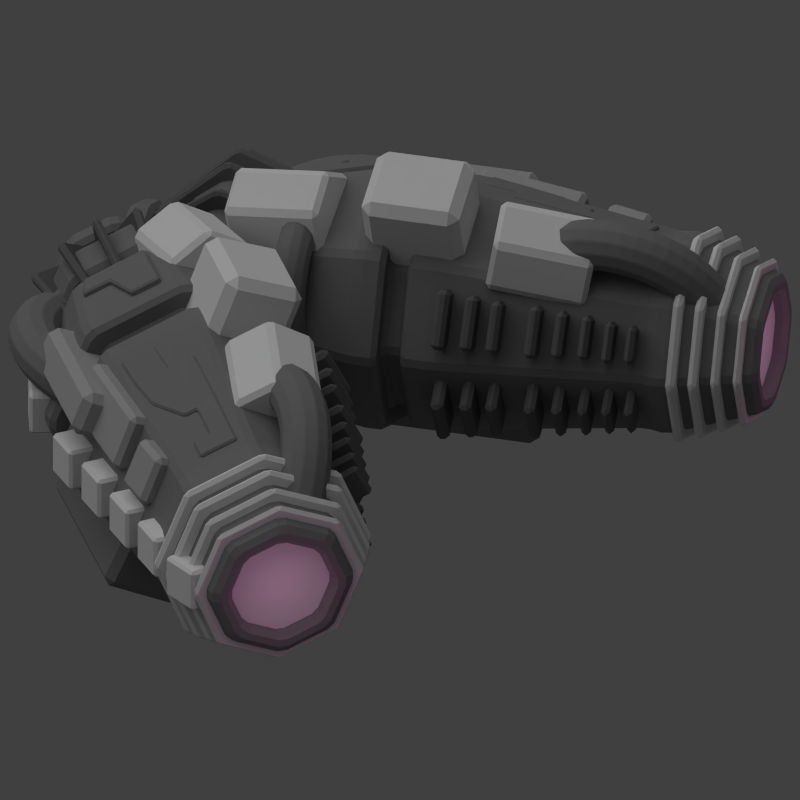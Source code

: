# Source: large_steering_module.blend  (saved by Blender 2.69.0; exported with 4.5.12 LTS)
import bpy
from mathutils import Matrix  # noqa: F401  (used for matrix-valued properties, if any)

bpy.ops.wm.read_factory_settings(use_empty=True)
scene = bpy.context.scene
scene.name = 'Scene'

# ---- collections
col_collection_1 = bpy.data.collections.new('Collection 1'); scene.collection.children.link(col_collection_1)
col_group_001 = bpy.data.collections.new('Group.001')  # instanced only; not linked into the scene

# ---- materials (node trees are filled in below, after node groups)
mat_material_001 = bpy.data.materials.new('Material.001')
mat_material_001.alpha_threshold = 0.0
mat_material_001.use_transparent_shadow = False
mat_material_001.diffuse_color = (0.2079, 0.2079, 0.2079, 1.0)
mat_material_001.roughness = 0.5
mat_material_001.line_color = (0.0, 0.0, 0.0, 1.0)
mat_material_003 = bpy.data.materials.new('Material.003')
mat_material_003.alpha_threshold = 0.0
mat_material_003.use_transparent_shadow = False
mat_material_003.diffuse_color = (0.1424, 0.1424, 0.1424, 1.0)
mat_material_003.roughness = 0.5
mat_material_003.line_color = (0.0, 0.0, 0.0, 1.0)
mat_material = bpy.data.materials.new('Material')
mat_material.alpha_threshold = 0.0
mat_material.use_transparent_shadow = False
mat_material.roughness = 0.5
mat_material.line_color = (0.0, 0.0, 0.0, 1.0)
mat_material_002 = bpy.data.materials.new('Material.002')
mat_material_002.alpha_threshold = 0.0
mat_material_002.use_transparent_shadow = False
mat_material_002.diffuse_color = (0.402, 0.402, 0.402, 1.0)
mat_material_002.roughness = 0.5
mat_material_002.line_color = (0.0, 0.0, 0.0, 1.0)

# ---- material node trees

# ---- world
world_world = bpy.data.worlds.new('World'); scene.world = world_world
world_world.color = (0.05088, 0.05088, 0.05088)
world_world.use_sun_shadow = False
world_world.sun_shadow_jitter_overblur = 0.0
world_world.cycles.sampling_method = 'MANUAL'
world_world.cycles.sample_map_resolution = 256

# ---- cameras
cam_camera = bpy.data.cameras.new('Camera')
cam_camera.type = 'ORTHO'
cam_camera.clip_end = 100.0
cam_camera.lens = 35.0
cam_camera.sensor_width = 32.0
cam_camera.sensor_height = 18.0
cam_camera.ortho_scale = 7.7
cam_camera.dof.focus_distance = 0.0
cam_camera.dof.aperture_fstop = 128.0

# ---- lights
light_lamp = bpy.data.lights.new('Lamp', 'POINT')
light_lamp.color = (1.0, 0.3813, 0.764)
light_lamp.transmission_factor = 0.0
light_lamp.cutoff_distance = 30.0
light_lamp.shadow_buffer_clip_start = 1.001
light_lamp.shadow_soft_size = 1.0
light_lamp.shadow_maximum_resolution = 0.006
light_lamp.use_absolute_resolution = True
light_lamp.cycles.use_multiple_importance_sampling = False
light_sun = bpy.data.lights.new('Sun', 'SUN')
light_sun.transmission_factor = 0.0
light_sun.angle = 1.571
light_sun.energy = 1.0
light_sun.shadow_buffer_clip_start = 0.5
light_sun.shadow_soft_size = 1.0
light_sun.shadow_cascade_max_distance = 1000.0
light_sun.cycles.use_multiple_importance_sampling = False

# ---- meshes
me_torus_002 = bpy.data.meshes.new('Torus.002')
me_torus_002.from_pydata([(1.393, 1.149, 0.5194), (1.372, 1.058, 0.5165), (1.31, 0.9902, 0.5035), (1.224, 0.9629, 0.484), (1.136, 0.9836, 0.463), (1.069, 1.047, 0.4464), (1.043, 1.136, 0.4384), (1.064, 1.226, 0.4413), (1.126, 1.294, 0.4542), (1.213, 1.322, 0.4738), (1.301, 1.301, 0.4947), (1.367, 1.238, 0.5114), (1.359, 1.151, 0.6318), (1.339, 1.06, 0.6259), (1.28, 0.9921, 0.6047), (1.197, 0.9645, 0.5739), (1.112, 0.9851, 0.5417), (1.048, 1.048, 0.5168), (1.023, 1.137, 0.5059), (1.043, 1.228, 0.5118), (1.102, 1.296, 0.5329), (1.185, 1.323, 0.5637), (1.27, 1.303, 0.5959), (1.334, 1.24, 0.6208), (1.311, 1.153, 0.7388), (1.292, 1.062, 0.73), (1.236, 0.9935, 0.701), (1.158, 0.9658, 0.6595), (1.078, 0.9861, 0.6166), (1.018, 1.049, 0.5839), (0.9939, 1.138, 0.5701), (1.012, 1.229, 0.5788), (1.068, 1.297, 0.6079), (1.147, 1.325, 0.6494), (1.227, 1.304, 0.6922), (1.287, 1.241, 0.725), (1.249, 1.153, 0.8386), (1.232, 1.063, 0.8272), (1.181, 0.9943, 0.7908), (1.108, 0.9665, 0.7393), (1.035, 0.9868, 0.6865), (0.9791, 1.05, 0.6465), (0.9567, 1.138, 0.63), (0.9735, 1.229, 0.6414), (1.025, 1.298, 0.6777), (1.097, 1.325, 0.7292), (1.171, 1.305, 0.782), (1.226, 1.242, 0.8221), (1.174, 1.154, 0.9295), (1.16, 1.063, 0.9156), (1.114, 0.9945, 0.8726), (1.049, 0.9667, 0.8121), (0.9825, 0.9869, 0.7501), (0.9324, 1.05, 0.7034), (0.9121, 1.139, 0.6845), (0.9268, 1.229, 0.6984), (0.9728, 1.298, 0.7413), (1.038, 1.326, 0.8019), (1.104, 1.305, 0.8638), (1.154, 1.242, 0.9105), (1.089, 1.153, 1.01), (1.076, 1.063, 0.9939), (1.037, 0.9941, 0.945), (0.9803, 0.9664, 0.8764), (0.9225, 0.9867, 0.8064), (0.8788, 1.05, 0.7538), (0.8607, 1.138, 0.7327), (0.8732, 1.229, 0.7488), (0.9128, 1.297, 0.7976), (0.9691, 1.325, 0.8662), (1.027, 1.305, 0.9362), (1.071, 1.242, 0.9888), (0.9933, 1.152, 1.078), (0.9834, 1.062, 1.061), (0.9507, 0.9932, 1.007), (0.904, 0.9655, 0.9312), (0.8558, 0.9859, 0.8544), (0.819, 1.049, 0.7968), (0.8035, 1.138, 0.7739), (0.8134, 1.228, 0.7917), (0.8461, 1.297, 0.8456), (0.8928, 1.324, 0.9211), (0.941, 1.304, 0.9979), (0.9778, 1.241, 1.055), (0.8898, 1.151, 1.134), (0.8826, 1.06, 1.115), (0.8575, 0.9917, 1.057), (0.8212, 0.9642, 0.9756), (0.7833, 0.9848, 0.8933), (0.7541, 1.048, 0.8316), (0.7414, 1.137, 0.8072), (0.7485, 1.227, 0.8265), (0.7736, 1.296, 0.8845), (0.81, 1.323, 0.9655), (0.8478, 1.302, 1.048), (0.877, 1.239, 1.11), (0.7799, 1.148, 1.175), (0.7757, 1.058, 1.155), (0.7587, 0.9897, 1.094), (0.7333, 0.9624, 1.009), (0.7064, 0.9832, 0.9223), (0.6853, 1.046, 0.8576), (0.6755, 1.135, 0.8321), (0.6797, 1.226, 0.8526), (0.6967, 1.294, 0.9135), (0.7221, 1.321, 0.9987), (0.749, 1.3, 1.085), (0.7701, 1.237, 1.15), (0.6656, 1.146, 1.202), (0.6645, 1.055, 1.181), (0.6558, 0.9872, 1.118), (0.6419, 0.9602, 1.03), (0.6264, 0.9812, 0.9411), (0.6136, 1.045, 0.8745), (0.6069, 1.134, 0.8482), (0.608, 1.224, 0.8694), (0.6167, 1.292, 0.9323), (0.6307, 1.319, 1.02), (0.6461, 1.298, 1.109), (0.6589, 1.234, 1.176), (0.5488, 1.142, 1.214), (0.5508, 1.052, 1.193), (0.5506, 0.9842, 1.129), (0.5484, 0.9575, 1.04), (0.5446, 0.9789, 0.9493), (0.5404, 1.043, 0.8818), (0.5368, 1.132, 0.8552), (0.5348, 1.222, 0.8767), (0.5349, 1.29, 0.9405), (0.5372, 1.316, 1.03), (0.541, 1.295, 1.12), (0.5452, 1.231, 1.187), (0.9412, 1.107, -0.4753), (0.9327, 1.017, -0.4516), (0.9038, 0.9522, -0.3917), (0.8623, 0.9291, -0.3118), (0.8193, 0.954, -0.2332), (0.7807, 1.2, -0.1822), (0.8096, 1.265, -0.242), (0.8511, 1.288, -0.3219), (0.8941, 1.263, -0.4005), (0.9271, 1.197, -0.4566), (1.041, 1.112, -0.4135), (1.03, 1.022, -0.3914), (0.9936, 0.9566, -0.336), (0.9421, 0.933, -0.2623), (0.8891, 0.9574, -0.19), (0.8489, 1.023, -0.1383), (0.8321, 1.113, -0.1213), (0.8433, 1.203, -0.1434), (0.8794, 1.268, -0.1987), (0.9309, 1.292, -0.2725), (0.9839, 1.267, -0.3448), (1.024, 1.201, -0.3965), (1.132, 1.116, -0.3392), (1.118, 1.027, -0.319), (1.075, 0.961, -0.2691), (1.015, 0.9369, -0.2029), (0.9527, 0.9609, -0.1379), (0.9058, 1.027, -0.09174), (0.8865, 1.116, -0.0767), (0.9002, 1.206, -0.09682), (0.943, 1.272, -0.1467), (1.004, 1.296, -0.213), (1.066, 1.272, -0.2779), (1.113, 1.206, -0.3241), (1.212, 1.121, -0.2536), (1.196, 1.032, -0.2358), (1.148, 0.9654, -0.1921), (1.079, 0.9409, -0.1344), (1.009, 0.9643, -0.07803), (0.9561, 1.03, -0.03812), (0.9347, 1.119, -0.02536), (0.9505, 1.209, -0.04319), (0.9992, 1.275, -0.08681), (1.068, 1.3, -0.1446), (1.138, 1.276, -0.2009), (1.191, 1.211, -0.2408), (1.281, 1.126, -0.1583), (1.263, 1.036, -0.143), (1.209, 0.9698, -0.1064), (1.134, 0.9447, -0.05815), (1.057, 0.9677, -0.0113), (0.999, 1.033, 0.02163), (0.9758, 1.122, 0.03183), (0.9934, 1.212, 0.01656), (1.047, 1.279, -0.02009), (1.123, 1.304, -0.06829), (1.2, 1.281, -0.1151), (1.257, 1.216, -0.1481), (1.336, 1.131, -0.05482), (1.317, 1.041, -0.04232), (1.259, 0.974, -0.01325), (1.178, 0.9484, 0.02461), (1.096, 0.971, 0.06112), (1.034, 1.036, 0.08648), (1.009, 1.125, 0.0939), (1.028, 1.215, 0.0814), (1.086, 1.282, 0.05233), (1.167, 1.307, 0.01447), (1.249, 1.285, -0.02203), (1.311, 1.22, -0.04739), (1.377, 1.135, 0.055), (1.357, 1.045, 0.06455), (1.296, 0.9779, 0.08559), (1.211, 0.952, 0.1125), (1.125, 0.9741, 0.138), (1.06, 1.038, 0.1553), (1.034, 1.128, 0.1598), (1.054, 1.218, 0.1502), (1.115, 1.285, 0.1292), (1.2, 1.311, 0.1023), (1.287, 1.289, 0.0768), (1.352, 1.224, 0.05948), (1.404, 1.139, 0.1693), (1.383, 1.049, 0.1758), (1.32, 0.9816, 0.1885), (1.233, 0.9552, 0.2039), (1.143, 0.9769, 0.218), (1.077, 1.041, 0.227), (1.05, 1.13, 0.2284), (1.071, 1.22, 0.2219), (1.134, 1.288, 0.2092), (1.221, 1.314, 0.1938), (1.311, 1.292, 0.1797), (1.378, 1.228, 0.1707), (1.416, 1.143, 0.2861), (1.395, 1.053, 0.2895), (1.331, 0.9849, 0.2936), (1.242, 0.9581, 0.2974), (1.151, 0.9795, 0.2998), (1.084, 1.043, 0.3002), (1.057, 1.132, 0.2985), (1.078, 1.223, 0.2951), (1.142, 1.29, 0.291), (1.231, 1.317, 0.2872), (1.321, 1.296, 0.2848), (1.389, 1.232, 0.2844), (1.412, 1.146, 0.4035), (1.391, 1.056, 0.4037), (1.328, 0.9878, 0.3992), (1.239, 0.9607, 0.3913), (1.149, 0.9817, 0.3819), (1.081, 1.045, 0.3737), (1.055, 1.134, 0.3689), (1.076, 1.225, 0.3687), (1.139, 1.292, 0.3731), (1.228, 1.32, 0.3811), (1.318, 1.299, 0.3904), (1.385, 1.235, 0.3986)], [], [(0, 12, 13, 1), (1, 13, 14, 2), (2, 14, 15, 3), (3, 15, 16, 4), (4, 16, 17, 5), (5, 17, 18, 6), (6, 18, 19, 7), (7, 19, 20, 8), (8, 20, 21, 9), (9, 21, 22, 10), (10, 22, 23, 11), (0, 11, 23, 12), (12, 24, 25, 13), (13, 25, 26, 14), (14, 26, 27, 15), (15, 27, 28, 16), (16, 28, 29, 17), (17, 29, 30, 18), (18, 30, 31, 19), (19, 31, 32, 20), (20, 32, 33, 21), (21, 33, 34, 22), (22, 34, 35, 23), (23, 35, 24, 12), (24, 36, 37, 25), (25, 37, 38, 26), (26, 38, 39, 27), (27, 39, 40, 28), (28, 40, 41, 29), (29, 41, 42, 30), (30, 42, 43, 31), (31, 43, 44, 32), (32, 44, 45, 33), (33, 45, 46, 34), (34, 46, 47, 35), (35, 47, 36, 24), (36, 48, 49, 37), (37, 49, 50, 38), (38, 50, 51, 39), (39, 51, 52, 40), (40, 52, 53, 41), (41, 53, 54, 42), (42, 54, 55, 43), (43, 55, 56, 44), (44, 56, 57, 45), (45, 57, 58, 46), (46, 58, 59, 47), (47, 59, 48, 36), (48, 60, 61, 49), (49, 61, 62, 50), (50, 62, 63, 51), (51, 63, 64, 52), (52, 64, 65, 53), (53, 65, 66, 54), (54, 66, 67, 55), (55, 67, 68, 56), (56, 68, 69, 57), (57, 69, 70, 58), (58, 70, 71, 59), (59, 71, 60, 48), (60, 72, 73, 61), (61, 73, 74, 62), (62, 74, 75, 63), (63, 75, 76, 64), (64, 76, 77, 65), (65, 77, 78, 66), (66, 78, 79, 67), (67, 79, 80, 68), (68, 80, 81, 69), (69, 81, 82, 70), (70, 82, 83, 71), (71, 83, 72, 60), (72, 84, 85, 73), (73, 85, 86, 74), (74, 86, 87, 75), (75, 87, 88, 76), (76, 88, 89, 77), (77, 89, 90, 78), (78, 90, 91, 79), (79, 91, 92, 80), (80, 92, 93, 81), (81, 93, 94, 82), (82, 94, 95, 83), (83, 95, 84, 72), (84, 96, 97, 85), (85, 97, 98, 86), (86, 98, 99, 87), (87, 99, 100, 88), (88, 100, 101, 89), (89, 101, 102, 90), (90, 102, 103, 91), (91, 103, 104, 92), (92, 104, 105, 93), (93, 105, 106, 94), (94, 106, 107, 95), (95, 107, 96, 84), (96, 108, 109, 97), (97, 109, 110, 98), (98, 110, 111, 99), (99, 111, 112, 100), (100, 112, 113, 101), (101, 113, 114, 102), (102, 114, 115, 103), (103, 115, 116, 104), (104, 116, 117, 105), (105, 117, 118, 106), (106, 118, 119, 107), (107, 119, 108, 96), (108, 120, 121, 109), (109, 121, 122, 110), (110, 122, 123, 111), (111, 123, 124, 112), (112, 124, 125, 113), (113, 125, 126, 114), (114, 126, 127, 115), (115, 127, 128, 116), (116, 128, 129, 117), (117, 129, 130, 118), (118, 130, 131, 119), (119, 131, 120, 108), (132, 142, 143, 133), (133, 143, 144, 134), (134, 144, 145, 135), (135, 145, 146, 136), (137, 149, 150, 138), (138, 150, 151, 139), (139, 151, 152, 140), (140, 152, 153, 141), (141, 153, 142, 132), (142, 154, 155, 143), (143, 155, 156, 144), (144, 156, 157, 145), (145, 157, 158, 146), (146, 158, 159, 147), (147, 159, 160, 148), (148, 160, 161, 149), (149, 161, 162, 150), (150, 162, 163, 151), (151, 163, 164, 152), (152, 164, 165, 153), (153, 165, 154, 142), (154, 166, 167, 155), (155, 167, 168, 156), (156, 168, 169, 157), (157, 169, 170, 158), (158, 170, 171, 159), (159, 171, 172, 160), (160, 172, 173, 161), (161, 173, 174, 162), (162, 174, 175, 163), (163, 175, 176, 164), (164, 176, 177, 165), (165, 177, 166, 154), (166, 178, 179, 167), (167, 179, 180, 168), (168, 180, 181, 169), (169, 181, 182, 170), (170, 182, 183, 171), (171, 183, 184, 172), (172, 184, 185, 173), (173, 185, 186, 174), (174, 186, 187, 175), (175, 187, 188, 176), (176, 188, 189, 177), (177, 189, 178, 166), (178, 190, 191, 179), (179, 191, 192, 180), (180, 192, 193, 181), (181, 193, 194, 182), (182, 194, 195, 183), (183, 195, 196, 184), (184, 196, 197, 185), (185, 197, 198, 186), (186, 198, 199, 187), (187, 199, 200, 188), (188, 200, 201, 189), (189, 201, 190, 178), (190, 202, 203, 191), (191, 203, 204, 192), (192, 204, 205, 193), (193, 205, 206, 194), (194, 206, 207, 195), (195, 207, 208, 196), (196, 208, 209, 197), (197, 209, 210, 198), (198, 210, 211, 199), (199, 211, 212, 200), (200, 212, 213, 201), (201, 213, 202, 190), (202, 214, 215, 203), (203, 215, 216, 204), (204, 216, 217, 205), (205, 217, 218, 206), (206, 218, 219, 207), (207, 219, 220, 208), (208, 220, 221, 209), (209, 221, 222, 210), (210, 222, 223, 211), (211, 223, 224, 212), (212, 224, 225, 213), (213, 225, 214, 202), (214, 226, 227, 215), (215, 227, 228, 216), (216, 228, 229, 217), (217, 229, 230, 218), (218, 230, 231, 219), (219, 231, 232, 220), (220, 232, 233, 221), (221, 233, 234, 222), (222, 234, 235, 223), (223, 235, 236, 224), (224, 236, 237, 225), (225, 237, 226, 214), (226, 238, 239, 227), (227, 239, 240, 228), (228, 240, 241, 229), (229, 241, 242, 230), (230, 242, 243, 231), (231, 243, 244, 232), (232, 244, 245, 233), (233, 245, 246, 234), (234, 246, 247, 235), (235, 247, 248, 236), (236, 248, 249, 237), (237, 249, 238, 226), (238, 0, 1, 239), (239, 1, 2, 240), (240, 2, 3, 241), (241, 3, 4, 242), (242, 4, 5, 243), (243, 5, 6, 244), (244, 6, 7, 245), (245, 7, 8, 246), (246, 8, 9, 247), (247, 9, 10, 248), (248, 10, 11, 249), (249, 11, 0, 238)])
me_torus_002.materials.append(mat_material_001)
me_torus_002.use_remesh_preserve_volume = False
me_torus_002.use_remesh_preserve_attributes = False
me_torus_002.use_mirror_vertex_groups = False
me_torus_002.update()
me_cube = bpy.data.meshes.new('Cube')
me_cube.from_pydata([(-0.5356, -0.2227, 0.05096), (-0.5188, -0.0995, 0.06403), (-0.003018, -0.1463, 0.3264), (-0.01978, -0.2695, 0.3134), (-0.801, -0.2317, 0.5694), (-0.7843, -0.1085, 0.5825), (-0.2685, -0.1553, 0.8449), (-0.2853, -0.2785, 0.8318), (-0.546, -0.4923, 0.06354), (-0.5305, -0.3777, 0.0757), (-0.0508, -0.4212, 0.3197), (-0.06639, -0.5358, 0.3076), (-0.7929, -0.5007, 0.5457), (-0.7773, -0.3861, 0.5579), (-0.2977, -0.4296, 0.8019), (-0.3133, -0.5442, 0.7897), (-0.5556, -0.7369, 0.07113), (-0.541, -0.6294, 0.08254), (-0.091, -0.6702, 0.3115), (-0.1056, -0.7777, 0.3001), (-0.7872, -0.7448, 0.5235), (-0.7726, -0.6373, 0.5349), (-0.3226, -0.6781, 0.7638), (-0.3372, -0.7856, 0.7524), (-0.5857, -1.111, 0.05591), (-0.5711, -1.003, 0.06731), (-0.1211, -1.044, 0.2962), (-0.1357, -1.151, 0.2848), (-0.8174, -1.118, 0.5083), (-0.8027, -1.011, 0.5197), (-0.3527, -1.052, 0.7486), (-0.3674, -1.159, 0.7372), (-0.5959, -1.362, 0.08326), (-0.5827, -1.266, 0.09351), (-0.1782, -1.302, 0.2993), (-0.1913, -1.399, 0.2891), (-0.8041, -1.369, 0.4899), (-0.791, -1.273, 0.5002), (-0.3864, -1.309, 0.706), (-0.3996, -1.406, 0.6958), (-0.6098, -1.607, 0.09701), (-0.5975, -1.517, 0.1066), (-0.2207, -1.551, 0.2983), (-0.233, -1.641, 0.2887), (-0.8037, -1.613, 0.4758), (-0.7915, -1.523, 0.4853), (-0.4147, -1.557, 0.677), (-0.4269, -1.647, 0.6675), (-0.6162, -1.835, 0.08985), (-0.6047, -1.75, 0.09889), (-0.2482, -1.782, 0.2802), (-0.2598, -1.868, 0.2712), (-0.7997, -1.841, 0.4481), (-0.7881, -1.756, 0.4572), (-0.4317, -1.789, 0.6385), (-0.4433, -1.874, 0.6295), (-0.627, -2.046, 0.1028), (-0.6162, -1.967, 0.1111), (-0.2865, -1.997, 0.2789), (-0.2972, -2.076, 0.2705), (-0.7967, -2.052, 0.4342), (-0.786, -1.973, 0.4426), (-0.4562, -2.003, 0.6104), (-0.4669, -2.081, 0.602)], [], [(4, 5, 1, 0), (5, 6, 2, 1), (6, 7, 3, 2), (7, 4, 0, 3), (0, 1, 2, 3), (7, 6, 5, 4), (12, 13, 9, 8), (13, 14, 10, 9), (14, 15, 11, 10), (15, 12, 8, 11), (8, 9, 10, 11), (15, 14, 13, 12), (20, 21, 17, 16), (21, 22, 18, 17), (22, 23, 19, 18), (23, 20, 16, 19), (16, 17, 18, 19), (23, 22, 21, 20), (28, 29, 25, 24), (29, 30, 26, 25), (30, 31, 27, 26), (31, 28, 24, 27), (24, 25, 26, 27), (31, 30, 29, 28), (36, 37, 33, 32), (37, 38, 34, 33), (38, 39, 35, 34), (39, 36, 32, 35), (32, 33, 34, 35), (39, 38, 37, 36), (44, 45, 41, 40), (45, 46, 42, 41), (46, 47, 43, 42), (47, 44, 40, 43), (40, 41, 42, 43), (47, 46, 45, 44), (52, 53, 49, 48), (53, 54, 50, 49), (54, 55, 51, 50), (55, 52, 48, 51), (48, 49, 50, 51), (55, 54, 53, 52), (60, 61, 57, 56), (61, 62, 58, 57), (62, 63, 59, 58), (63, 60, 56, 59), (56, 57, 58, 59), (63, 62, 61, 60)])
me_cube.materials.append(mat_material_003)
me_cube.use_remesh_preserve_volume = False
me_cube.use_remesh_preserve_attributes = False
me_cube.use_mirror_vertex_groups = False
me_cube.update()
me_cube_016 = bpy.data.meshes.new('Cube.016')
me_cube_016.from_pydata([(-1.15, -1.0, -1.129), (-1.15, 1.0, -1.129), (-0.1418, 1.0, -1.6), (-0.1418, -1.0, -1.6), (-0.7374, -1.0, -0.2484), (-0.7374, 1.0, -0.2484), (0.2703, 1.0, -0.7202), (0.2703, -1.0, -0.7202)], [], [(4, 5, 1, 0), (5, 6, 2, 1), (6, 7, 3, 2), (7, 4, 0, 3), (0, 1, 2, 3), (7, 6, 5, 4)])
me_cube_016.materials.append(mat_material_001)
me_cube_016.use_remesh_preserve_volume = False
me_cube_016.use_remesh_preserve_attributes = False
me_cube_016.use_mirror_vertex_groups = False
me_cube_016.update()
me_torus_001 = bpy.data.meshes.new('Torus.001')
me_torus_001.from_pydata([(-1.521, 0.9468, 0.5358), (-1.53, 0.9468, 0.4067), (-1.473, 0.9468, 0.2905), (-1.365, 0.9468, 0.2184), (-1.236, 0.9468, 0.2096), (-1.12, 0.9468, 0.2666), (-1.048, 0.9468, 0.374), (-1.039, 0.9468, 0.5032), (-1.096, 0.9468, 0.6193), (-1.204, 0.9468, 0.6915), (-1.333, 0.9468, 0.7002), (-1.449, 0.9468, 0.6432), (-1.511, 1.11, 0.5323), (-1.52, 1.106, 0.4033), (-1.464, 1.094, 0.2874), (-1.357, 1.077, 0.2156), (-1.229, 1.061, 0.2072), (-1.114, 1.049, 0.2644), (-1.042, 1.045, 0.372), (-1.033, 1.049, 0.501), (-1.089, 1.061, 0.6169), (-1.196, 1.077, 0.6887), (-1.324, 1.094, 0.6971), (-1.439, 1.106, 0.6399), (-1.481, 1.27, 0.522), (-1.491, 1.262, 0.3933), (-1.437, 1.238, 0.2781), (-1.333, 1.206, 0.2073), (-1.208, 1.173, 0.2), (-1.095, 1.15, 0.258), (-1.024, 1.141, 0.3658), (-1.014, 1.15, 0.4945), (-1.068, 1.173, 0.6097), (-1.172, 1.206, 0.6805), (-1.297, 1.238, 0.6878), (-1.41, 1.262, 0.6298), (-1.431, 1.425, 0.505), (-1.442, 1.412, 0.3767), (-1.392, 1.377, 0.2628), (-1.293, 1.33, 0.1937), (-1.173, 1.282, 0.1881), (-1.064, 1.247, 0.2473), (-0.994, 1.234, 0.3556), (-0.9829, 1.247, 0.4839), (-1.033, 1.282, 0.5978), (-1.132, 1.33, 0.6668), (-1.252, 1.377, 0.6725), (-1.361, 1.412, 0.6133), (-1.363, 1.572, 0.4816), (-1.376, 1.555, 0.354), (-1.33, 1.509, 0.2417), (-1.239, 1.447, 0.175), (-1.125, 1.384, 0.1717), (-1.021, 1.339, 0.2326), (-0.953, 1.322, 0.3415), (-0.94, 1.339, 0.4692), (-0.9854, 1.384, 0.5814), (-1.077, 1.447, 0.6481), (-1.19, 1.509, 0.6515), (-1.295, 1.555, 0.5905), (-1.277, 1.708, 0.4522), (-1.292, 1.687, 0.3254), (-1.253, 1.632, 0.2153), (-1.17, 1.556, 0.1515), (-1.065, 1.48, 0.1511), (-0.967, 1.424, 0.2142), (-0.9014, 1.403, 0.3239), (-0.8861, 1.424, 0.4508), (-0.9252, 1.48, 0.5609), (-1.008, 1.556, 0.6246), (-1.113, 1.632, 0.625), (-1.211, 1.687, 0.5619), (-1.175, 1.831, 0.4174), (-1.193, 1.807, 0.2914), (-1.161, 1.742, 0.1839), (-1.088, 1.654, 0.1236), (-0.9939, 1.566, 0.1267), (-0.903, 1.501, 0.1924), (-0.8402, 1.477, 0.303), (-0.8222, 1.501, 0.4289), (-0.8538, 1.566, 0.5364), (-0.9266, 1.654, 0.5967), (-1.021, 1.742, 0.5936), (-1.112, 1.807, 0.528), (-1.058, 1.939, 0.3776), (-1.08, 1.912, 0.2527), (-1.056, 1.839, 0.1481), (-0.9953, 1.74, 0.0918), (-0.9125, 1.641, 0.09887), (-0.8301, 1.568, 0.1674), (-0.7704, 1.542, 0.2791), (-0.7493, 1.568, 0.404), (-0.7724, 1.641, 0.5086), (-0.8335, 1.74, 0.5649), (-0.9164, 1.839, 0.5578), (-0.9987, 1.912, 0.4893), (-0.9298, 2.029, 0.3336), (-0.9544, 2.0, 0.2099), (-0.9407, 1.921, 0.1085), (-0.8924, 1.813, 0.05661), (-0.8224, 1.705, 0.06809), (-0.7495, 1.625, 0.1399), (-0.6932, 1.596, 0.2527), (-0.6686, 1.625, 0.3764), (-0.6823, 1.705, 0.4778), (-0.7306, 1.813, 0.5297), (-0.8006, 1.921, 0.5183), (-0.8735, 2.0, 0.4465), (-0.791, 2.102, 0.2862), (-0.8193, 2.071, 0.1637), (-0.8158, 1.986, 0.06583), (-0.7814, 1.871, 0.01866), (-0.7253, 1.755, 0.03488), (-0.6625, 1.671, 0.1101), (-0.61, 1.64, 0.2243), (-0.5817, 1.671, 0.3467), (-0.5852, 1.755, 0.4446), (-0.6196, 1.871, 0.4918), (-0.6757, 1.986, 0.4756), (-0.7385, 2.071, 0.4003), (-0.6445, 2.154, 0.2361), (-0.6768, 2.122, 0.115), (-0.6839, 2.034, 0.02075), (-0.6642, 1.913, -0.02141), (-0.6227, 1.792, -0.0001825), (-0.5707, 1.704, 0.07874), (-0.5221, 1.671, 0.1942), (-0.4898, 1.704, 0.3153), (-0.4826, 1.792, 0.4095), (-0.5024, 1.913, 0.4517), (-0.5439, 2.034, 0.4305), (-0.5959, 2.122, 0.3516), (-0.6445, -0.2606, 0.2361), (-0.6768, -0.2282, 0.115), (-0.6839, -0.1398, 0.02075), (-0.6642, -0.01908, -0.02141), (-0.6227, 0.1017, -0.000183), (-0.4898, 0.19, 0.3153), (-0.4826, 0.1017, 0.4095), (-0.5024, -0.01908, 0.4517), (-0.5439, -0.1398, 0.4305), (-0.5959, -0.2282, 0.3516), (-0.791, -0.208, 0.2862), (-0.8193, -0.1771, 0.1637), (-0.8158, -0.09252, 0.06583), (-0.7814, 0.02296, 0.01866), (-0.7253, 0.1384, 0.03488), (-0.6625, 0.223, 0.1101), (-0.61, 0.2539, 0.2243), (-0.5817, 0.223, 0.3467), (-0.5852, 0.1384, 0.4446), (-0.6196, 0.02296, 0.4918), (-0.6757, -0.09252, 0.4756), (-0.7385, -0.1771, 0.4003), (-0.9298, -0.1357, 0.3336), (-0.9544, -0.1067, 0.2099), (-0.9407, -0.02744, 0.1085), (-0.8924, 0.08082, 0.05661), (-0.8224, 0.1891, 0.06809), (-0.7495, 0.2683, 0.1399), (-0.6932, 0.2973, 0.2527), (-0.6686, 0.2683, 0.3764), (-0.6823, 0.1891, 0.4778), (-0.7306, 0.08082, 0.5297), (-0.8006, -0.02744, 0.5183), (-0.8735, -0.1067, 0.4465), (-1.058, -0.04485, 0.3776), (-1.08, -0.01828, 0.2527), (-1.056, 0.05432, 0.1481), (-0.9953, 0.1535, 0.09179), (-0.9125, 0.2527, 0.09887), (-0.8301, 0.3253, 0.1674), (-0.7704, 0.3518, 0.2791), (-0.7493, 0.3253, 0.404), (-0.7724, 0.2527, 0.5086), (-0.8335, 0.1535, 0.5649), (-0.9164, 0.05432, 0.5578), (-0.9987, -0.01828, 0.4893), (-1.175, 0.06296, 0.4174), (-1.193, 0.08664, 0.2914), (-1.161, 0.1513, 0.1839), (-1.088, 0.2397, 0.1236), (-0.9939, 0.3281, 0.1267), (-0.903, 0.3928, 0.1924), (-0.8402, 0.4165, 0.303), (-0.8222, 0.3928, 0.4289), (-0.8538, 0.3281, 0.5364), (-0.9266, 0.2397, 0.5967), (-1.021, 0.1513, 0.5936), (-1.112, 0.08664, 0.528), (-1.277, 0.1859, 0.4522), (-1.292, 0.2063, 0.3254), (-1.253, 0.262, 0.2153), (-1.17, 0.3381, 0.1515), (-1.065, 0.4142, 0.1511), (-0.967, 0.4699, 0.2142), (-0.9014, 0.4903, 0.3239), (-0.8861, 0.4699, 0.4508), (-0.9252, 0.4142, 0.5609), (-1.008, 0.3381, 0.6246), (-1.113, 0.262, 0.625), (-1.211, 0.2063, 0.5619), (-1.363, 0.3218, 0.4816), (-1.376, 0.3386, 0.354), (-1.33, 0.3843, 0.2417), (-1.239, 0.4468, 0.175), (-1.125, 0.5093, 0.1717), (-1.021, 0.5551, 0.2326), (-0.953, 0.5718, 0.3415), (-0.94, 0.5551, 0.4692), (-0.9854, 0.5093, 0.5814), (-1.077, 0.4468, 0.6481), (-1.19, 0.3843, 0.6515), (-1.295, 0.3386, 0.5905), (-1.431, 0.4685, 0.505), (-1.442, 0.4813, 0.3767), (-1.392, 0.5163, 0.2628), (-1.293, 0.5642, 0.1937), (-1.173, 0.612, 0.1881), (-1.064, 0.647, 0.2473), (-0.994, 0.6598, 0.3556), (-0.9829, 0.647, 0.4839), (-1.033, 0.612, 0.5978), (-1.132, 0.5642, 0.6668), (-1.252, 0.5163, 0.6725), (-1.361, 0.4813, 0.6133), (-1.481, 0.6233, 0.522), (-1.491, 0.632, 0.3933), (-1.437, 0.6557, 0.2781), (-1.333, 0.688, 0.2073), (-1.208, 0.7204, 0.2), (-1.095, 0.7441, 0.258), (-1.024, 0.7527, 0.3658), (-1.014, 0.7441, 0.4945), (-1.068, 0.7204, 0.6097), (-1.172, 0.688, 0.6805), (-1.297, 0.6557, 0.6878), (-1.41, 0.632, 0.6298), (-1.511, 0.7837, 0.5323), (-1.52, 0.7881, 0.4033), (-1.464, 0.8, 0.2874), (-1.357, 0.8163, 0.2156), (-1.229, 0.8326, 0.2072), (-1.114, 0.8446, 0.2644), (-1.042, 0.8489, 0.372), (-1.033, 0.8446, 0.501), (-1.089, 0.8326, 0.6169), (-1.196, 0.8163, 0.6887), (-1.324, 0.8, 0.6971), (-1.439, 0.7881, 0.6399)], [], [(0, 12, 13, 1), (1, 13, 14, 2), (2, 14, 15, 3), (3, 15, 16, 4), (4, 16, 17, 5), (5, 17, 18, 6), (6, 18, 19, 7), (7, 19, 20, 8), (8, 20, 21, 9), (9, 21, 22, 10), (10, 22, 23, 11), (0, 11, 23, 12), (12, 24, 25, 13), (13, 25, 26, 14), (14, 26, 27, 15), (15, 27, 28, 16), (16, 28, 29, 17), (17, 29, 30, 18), (18, 30, 31, 19), (19, 31, 32, 20), (20, 32, 33, 21), (21, 33, 34, 22), (22, 34, 35, 23), (23, 35, 24, 12), (24, 36, 37, 25), (25, 37, 38, 26), (26, 38, 39, 27), (27, 39, 40, 28), (28, 40, 41, 29), (29, 41, 42, 30), (30, 42, 43, 31), (31, 43, 44, 32), (32, 44, 45, 33), (33, 45, 46, 34), (34, 46, 47, 35), (35, 47, 36, 24), (36, 48, 49, 37), (37, 49, 50, 38), (38, 50, 51, 39), (39, 51, 52, 40), (40, 52, 53, 41), (41, 53, 54, 42), (42, 54, 55, 43), (43, 55, 56, 44), (44, 56, 57, 45), (45, 57, 58, 46), (46, 58, 59, 47), (47, 59, 48, 36), (48, 60, 61, 49), (49, 61, 62, 50), (50, 62, 63, 51), (51, 63, 64, 52), (52, 64, 65, 53), (53, 65, 66, 54), (54, 66, 67, 55), (55, 67, 68, 56), (56, 68, 69, 57), (57, 69, 70, 58), (58, 70, 71, 59), (59, 71, 60, 48), (60, 72, 73, 61), (61, 73, 74, 62), (62, 74, 75, 63), (63, 75, 76, 64), (64, 76, 77, 65), (65, 77, 78, 66), (66, 78, 79, 67), (67, 79, 80, 68), (68, 80, 81, 69), (69, 81, 82, 70), (70, 82, 83, 71), (71, 83, 72, 60), (72, 84, 85, 73), (73, 85, 86, 74), (74, 86, 87, 75), (75, 87, 88, 76), (76, 88, 89, 77), (77, 89, 90, 78), (78, 90, 91, 79), (79, 91, 92, 80), (80, 92, 93, 81), (81, 93, 94, 82), (82, 94, 95, 83), (83, 95, 84, 72), (84, 96, 97, 85), (85, 97, 98, 86), (86, 98, 99, 87), (87, 99, 100, 88), (88, 100, 101, 89), (89, 101, 102, 90), (90, 102, 103, 91), (91, 103, 104, 92), (92, 104, 105, 93), (93, 105, 106, 94), (94, 106, 107, 95), (95, 107, 96, 84), (96, 108, 109, 97), (97, 109, 110, 98), (98, 110, 111, 99), (99, 111, 112, 100), (100, 112, 113, 101), (101, 113, 114, 102), (102, 114, 115, 103), (103, 115, 116, 104), (104, 116, 117, 105), (105, 117, 118, 106), (106, 118, 119, 107), (107, 119, 108, 96), (108, 120, 121, 109), (109, 121, 122, 110), (110, 122, 123, 111), (111, 123, 124, 112), (112, 124, 125, 113), (113, 125, 126, 114), (114, 126, 127, 115), (115, 127, 128, 116), (116, 128, 129, 117), (117, 129, 130, 118), (118, 130, 131, 119), (119, 131, 120, 108), (132, 142, 143, 133), (133, 143, 144, 134), (134, 144, 145, 135), (135, 145, 146, 136), (137, 149, 150, 138), (138, 150, 151, 139), (139, 151, 152, 140), (140, 152, 153, 141), (141, 153, 142, 132), (142, 154, 155, 143), (143, 155, 156, 144), (144, 156, 157, 145), (145, 157, 158, 146), (146, 158, 159, 147), (147, 159, 160, 148), (148, 160, 161, 149), (149, 161, 162, 150), (150, 162, 163, 151), (151, 163, 164, 152), (152, 164, 165, 153), (153, 165, 154, 142), (154, 166, 167, 155), (155, 167, 168, 156), (156, 168, 169, 157), (157, 169, 170, 158), (158, 170, 171, 159), (159, 171, 172, 160), (160, 172, 173, 161), (161, 173, 174, 162), (162, 174, 175, 163), (163, 175, 176, 164), (164, 176, 177, 165), (165, 177, 166, 154), (166, 178, 179, 167), (167, 179, 180, 168), (168, 180, 181, 169), (169, 181, 182, 170), (170, 182, 183, 171), (171, 183, 184, 172), (172, 184, 185, 173), (173, 185, 186, 174), (174, 186, 187, 175), (175, 187, 188, 176), (176, 188, 189, 177), (177, 189, 178, 166), (178, 190, 191, 179), (179, 191, 192, 180), (180, 192, 193, 181), (181, 193, 194, 182), (182, 194, 195, 183), (183, 195, 196, 184), (184, 196, 197, 185), (185, 197, 198, 186), (186, 198, 199, 187), (187, 199, 200, 188), (188, 200, 201, 189), (189, 201, 190, 178), (190, 202, 203, 191), (191, 203, 204, 192), (192, 204, 205, 193), (193, 205, 206, 194), (194, 206, 207, 195), (195, 207, 208, 196), (196, 208, 209, 197), (197, 209, 210, 198), (198, 210, 211, 199), (199, 211, 212, 200), (200, 212, 213, 201), (201, 213, 202, 190), (202, 214, 215, 203), (203, 215, 216, 204), (204, 216, 217, 205), (205, 217, 218, 206), (206, 218, 219, 207), (207, 219, 220, 208), (208, 220, 221, 209), (209, 221, 222, 210), (210, 222, 223, 211), (211, 223, 224, 212), (212, 224, 225, 213), (213, 225, 214, 202), (214, 226, 227, 215), (215, 227, 228, 216), (216, 228, 229, 217), (217, 229, 230, 218), (218, 230, 231, 219), (219, 231, 232, 220), (220, 232, 233, 221), (221, 233, 234, 222), (222, 234, 235, 223), (223, 235, 236, 224), (224, 236, 237, 225), (225, 237, 226, 214), (226, 238, 239, 227), (227, 239, 240, 228), (228, 240, 241, 229), (229, 241, 242, 230), (230, 242, 243, 231), (231, 243, 244, 232), (232, 244, 245, 233), (233, 245, 246, 234), (234, 246, 247, 235), (235, 247, 248, 236), (236, 248, 249, 237), (237, 249, 238, 226), (238, 0, 1, 239), (239, 1, 2, 240), (240, 2, 3, 241), (241, 3, 4, 242), (242, 4, 5, 243), (243, 5, 6, 244), (244, 6, 7, 245), (245, 7, 8, 246), (246, 8, 9, 247), (247, 9, 10, 248), (248, 10, 11, 249), (249, 11, 0, 238)])
me_torus_001.materials.append(mat_material_001)
me_torus_001.use_remesh_preserve_volume = False
me_torus_001.use_remesh_preserve_attributes = False
me_torus_001.use_mirror_vertex_groups = False
me_torus_001.update()
me_torus = bpy.data.meshes.new('Torus')
me_torus.from_pydata([(0.6495, -1.871, 1.408), (0.5211, -1.871, 1.425), (0.4017, -1.871, 1.375), (0.3231, -1.871, 1.272), (0.3066, -1.871, 1.144), (0.3564, -1.871, 1.024), (0.4592, -1.871, 0.9457), (0.5876, -1.871, 0.9291), (0.707, -1.871, 0.9789), (0.7856, -1.871, 1.082), (0.8021, -1.871, 1.21), (0.7523, -1.871, 1.33), (0.6454, -1.708, 1.398), (0.5172, -1.713, 1.415), (0.398, -1.724, 1.366), (0.3199, -1.741, 1.264), (0.3037, -1.757, 1.137), (0.3538, -1.769, 1.018), (0.4568, -1.773, 0.9398), (0.585, -1.769, 0.9229), (0.7042, -1.757, 0.972), (0.7823, -1.741, 1.074), (0.7985, -1.724, 1.201), (0.7484, -1.713, 1.32), (0.6333, -1.548, 1.369), (0.5053, -1.556, 1.386), (0.3871, -1.58, 1.339), (0.3102, -1.613, 1.24), (0.2952, -1.645, 1.116), (0.3462, -1.669, 0.9995), (0.4495, -1.677, 0.9221), (0.5774, -1.669, 0.9044), (0.6957, -1.645, 0.9514), (0.7726, -1.613, 1.05), (0.7876, -1.58, 1.175), (0.7365, -1.556, 1.291), (0.6133, -1.393, 1.32), (0.4859, -1.406, 1.339), (0.3691, -1.441, 1.296), (0.2942, -1.489, 1.202), (0.2812, -1.536, 1.082), (0.3337, -1.571, 0.9691), (0.4375, -1.584, 0.8929), (0.5649, -1.571, 0.874), (0.6817, -1.536, 0.9173), (0.7566, -1.489, 1.011), (0.7696, -1.441, 1.131), (0.7171, -1.406, 1.244), (0.5857, -1.246, 1.253), (0.4591, -1.263, 1.274), (0.3443, -1.309, 1.235), (0.2722, -1.371, 1.148), (0.262, -1.434, 1.035), (0.3165, -1.48, 0.9272), (0.421, -1.496, 0.8528), (0.5477, -1.48, 0.832), (0.6624, -1.434, 0.8705), (0.7346, -1.371, 0.9579), (0.7448, -1.309, 1.071), (0.6903, -1.263, 1.179), (0.5512, -1.11, 1.169), (0.4255, -1.131, 1.192), (0.3132, -1.186, 1.16), (0.2445, -1.263, 1.081), (0.2378, -1.339, 0.9764), (0.2948, -1.394, 0.8745), (0.4003, -1.415, 0.8024), (0.526, -1.394, 0.7794), (0.6382, -1.339, 0.8117), (0.7069, -1.263, 0.8907), (0.7137, -1.186, 0.9951), (0.6567, -1.131, 1.097), (0.5102, -0.9874, 1.07), (0.3856, -1.011, 1.095), (0.2763, -1.076, 1.07), (0.2117, -1.164, 1.001), (0.2091, -1.253, 0.9067), (0.2691, -1.317, 0.812), (0.3757, -1.341, 0.7425), (0.5003, -1.317, 0.7169), (0.6095, -1.253, 0.7419), (0.6741, -1.164, 0.8109), (0.6768, -1.076, 0.9054), (0.6168, -1.011, 1.0), (0.4634, -0.8796, 0.9558), (0.3401, -0.9062, 0.9845), (0.2342, -0.9788, 0.9678), (0.1743, -1.078, 0.9102), (0.1763, -1.177, 0.8271), (0.2398, -1.25, 0.7407), (0.3476, -1.276, 0.6743), (0.471, -1.25, 0.6456), (0.5768, -1.177, 0.6623), (0.6367, -1.078, 0.72), (0.6347, -0.9788, 0.8031), (0.5713, -0.9062, 0.8894), (0.4117, -0.7888, 0.8301), (0.2897, -0.8178, 0.8622), (0.1877, -0.897, 0.8547), (0.1329, -1.005, 0.8096), (0.1401, -1.114, 0.7391), (0.2074, -1.193, 0.6619), (0.3166, -1.222, 0.5989), (0.4386, -1.193, 0.5668), (0.5406, -1.114, 0.5743), (0.5953, -1.005, 0.6194), (0.5881, -0.897, 0.6899), (0.5209, -0.8178, 0.7671), (0.3559, -0.7165, 0.6945), (0.2354, -0.7474, 0.7302), (0.1375, -0.832, 0.7326), (0.08831, -0.9474, 0.7011), (0.1011, -1.063, 0.6441), (0.1724, -1.147, 0.5769), (0.2831, -1.178, 0.5175), (0.4036, -1.147, 0.4818), (0.5015, -1.063, 0.4794), (0.5507, -0.9474, 0.5109), (0.5379, -0.832, 0.5679), (0.4666, -0.7474, 0.6351), (0.297, -0.6639, 0.5513), (0.1781, -0.6963, 0.5908), (0.08447, -0.7847, 0.6037), (0.04119, -0.9054, 0.5866), (0.05986, -1.026, 0.5439), (0.1355, -1.115, 0.4872), (0.2478, -1.147, 0.4316), (0.3667, -1.115, 0.3921), (0.4603, -1.026, 0.3792), (0.5036, -0.9054, 0.3963), (0.4849, -0.7847, 0.439), (0.4093, -0.6963, 0.4957), (0.297, -3.079, 0.5513), (0.1781, -3.046, 0.5908), (0.08447, -2.958, 0.6037), (0.04119, -2.837, 0.5866), (0.05986, -2.717, 0.5439), (0.3667, -2.628, 0.3921), (0.4603, -2.717, 0.3792), (0.5036, -2.837, 0.3963), (0.4849, -2.958, 0.439), (0.4093, -3.046, 0.4957), (0.3559, -3.026, 0.6945), (0.2354, -2.995, 0.7302), (0.1375, -2.911, 0.7326), (0.08831, -2.795, 0.7011), (0.1011, -2.68, 0.6441), (0.1724, -2.595, 0.5769), (0.2831, -2.564, 0.5175), (0.4036, -2.595, 0.4818), (0.5015, -2.68, 0.4794), (0.5507, -2.795, 0.5109), (0.5379, -2.911, 0.5679), (0.4666, -2.995, 0.6351), (0.4117, -2.954, 0.8301), (0.2897, -2.925, 0.8622), (0.1877, -2.846, 0.8547), (0.1329, -2.737, 0.8096), (0.1401, -2.629, 0.7391), (0.2074, -2.55, 0.6619), (0.3166, -2.521, 0.5989), (0.4386, -2.55, 0.5668), (0.5406, -2.629, 0.5743), (0.5953, -2.737, 0.6194), (0.5881, -2.846, 0.6899), (0.5209, -2.925, 0.7671), (0.4634, -2.863, 0.9558), (0.3401, -2.836, 0.9845), (0.2342, -2.764, 0.9678), (0.1743, -2.665, 0.9102), (0.1763, -2.566, 0.8271), (0.2398, -2.493, 0.7407), (0.3476, -2.466, 0.6743), (0.471, -2.493, 0.6456), (0.5768, -2.566, 0.6623), (0.6367, -2.665, 0.72), (0.6347, -2.764, 0.8031), (0.5713, -2.836, 0.8894), (0.5102, -2.755, 1.07), (0.3856, -2.732, 1.095), (0.2763, -2.667, 1.07), (0.2117, -2.578, 1.001), (0.2091, -2.49, 0.9067), (0.2691, -2.425, 0.812), (0.3757, -2.402, 0.7425), (0.5003, -2.425, 0.7169), (0.6095, -2.49, 0.7419), (0.6741, -2.578, 0.8109), (0.6768, -2.667, 0.9054), (0.6168, -2.732, 1.0), (0.5512, -2.632, 1.169), (0.4255, -2.612, 1.192), (0.3132, -2.556, 1.16), (0.2445, -2.48, 1.081), (0.2378, -2.404, 0.9764), (0.2948, -2.348, 0.8745), (0.4003, -2.328, 0.8024), (0.526, -2.348, 0.7794), (0.6382, -2.404, 0.8117), (0.7069, -2.48, 0.8907), (0.7137, -2.556, 0.9951), (0.6567, -2.612, 1.097), (0.5857, -2.496, 1.253), (0.4591, -2.48, 1.274), (0.3443, -2.434, 1.235), (0.2722, -2.371, 1.148), (0.262, -2.309, 1.035), (0.3165, -2.263, 0.9272), (0.421, -2.246, 0.8528), (0.5477, -2.263, 0.832), (0.6624, -2.309, 0.8705), (0.7346, -2.371, 0.9579), (0.7448, -2.434, 1.071), (0.6903, -2.48, 1.179), (0.6133, -2.35, 1.32), (0.4859, -2.337, 1.339), (0.3691, -2.302, 1.296), (0.2942, -2.254, 1.202), (0.2812, -2.206, 1.082), (0.3337, -2.171, 0.9691), (0.4375, -2.158, 0.8929), (0.5649, -2.171, 0.874), (0.6817, -2.206, 0.9173), (0.7566, -2.254, 1.011), (0.7696, -2.302, 1.131), (0.7171, -2.337, 1.244), (0.6333, -2.195, 1.369), (0.5053, -2.186, 1.386), (0.3871, -2.162, 1.339), (0.3102, -2.13, 1.24), (0.2952, -2.098, 1.116), (0.3462, -2.074, 0.9995), (0.4495, -2.065, 0.9221), (0.5774, -2.074, 0.9044), (0.6957, -2.098, 0.9514), (0.7726, -2.13, 1.05), (0.7875, -2.162, 1.175), (0.7365, -2.186, 1.291), (0.6454, -2.034, 1.398), (0.5172, -2.03, 1.415), (0.398, -2.018, 1.366), (0.3199, -2.002, 1.264), (0.3037, -1.986, 1.137), (0.3538, -1.974, 1.018), (0.4568, -1.969, 0.9398), (0.585, -1.974, 0.9229), (0.7042, -1.986, 0.972), (0.7823, -2.002, 1.074), (0.7985, -2.018, 1.201), (0.7484, -2.03, 1.32)], [], [(0, 12, 13, 1), (1, 13, 14, 2), (2, 14, 15, 3), (3, 15, 16, 4), (4, 16, 17, 5), (5, 17, 18, 6), (6, 18, 19, 7), (7, 19, 20, 8), (8, 20, 21, 9), (9, 21, 22, 10), (10, 22, 23, 11), (0, 11, 23, 12), (12, 24, 25, 13), (13, 25, 26, 14), (14, 26, 27, 15), (15, 27, 28, 16), (16, 28, 29, 17), (17, 29, 30, 18), (18, 30, 31, 19), (19, 31, 32, 20), (20, 32, 33, 21), (21, 33, 34, 22), (22, 34, 35, 23), (23, 35, 24, 12), (24, 36, 37, 25), (25, 37, 38, 26), (26, 38, 39, 27), (27, 39, 40, 28), (28, 40, 41, 29), (29, 41, 42, 30), (30, 42, 43, 31), (31, 43, 44, 32), (32, 44, 45, 33), (33, 45, 46, 34), (34, 46, 47, 35), (35, 47, 36, 24), (36, 48, 49, 37), (37, 49, 50, 38), (38, 50, 51, 39), (39, 51, 52, 40), (40, 52, 53, 41), (41, 53, 54, 42), (42, 54, 55, 43), (43, 55, 56, 44), (44, 56, 57, 45), (45, 57, 58, 46), (46, 58, 59, 47), (47, 59, 48, 36), (48, 60, 61, 49), (49, 61, 62, 50), (50, 62, 63, 51), (51, 63, 64, 52), (52, 64, 65, 53), (53, 65, 66, 54), (54, 66, 67, 55), (55, 67, 68, 56), (56, 68, 69, 57), (57, 69, 70, 58), (58, 70, 71, 59), (59, 71, 60, 48), (60, 72, 73, 61), (61, 73, 74, 62), (62, 74, 75, 63), (63, 75, 76, 64), (64, 76, 77, 65), (65, 77, 78, 66), (66, 78, 79, 67), (67, 79, 80, 68), (68, 80, 81, 69), (69, 81, 82, 70), (70, 82, 83, 71), (71, 83, 72, 60), (72, 84, 85, 73), (73, 85, 86, 74), (74, 86, 87, 75), (75, 87, 88, 76), (76, 88, 89, 77), (77, 89, 90, 78), (78, 90, 91, 79), (79, 91, 92, 80), (80, 92, 93, 81), (81, 93, 94, 82), (82, 94, 95, 83), (83, 95, 84, 72), (84, 96, 97, 85), (85, 97, 98, 86), (86, 98, 99, 87), (87, 99, 100, 88), (88, 100, 101, 89), (89, 101, 102, 90), (90, 102, 103, 91), (91, 103, 104, 92), (92, 104, 105, 93), (93, 105, 106, 94), (94, 106, 107, 95), (95, 107, 96, 84), (96, 108, 109, 97), (97, 109, 110, 98), (98, 110, 111, 99), (99, 111, 112, 100), (100, 112, 113, 101), (101, 113, 114, 102), (102, 114, 115, 103), (103, 115, 116, 104), (104, 116, 117, 105), (105, 117, 118, 106), (106, 118, 119, 107), (107, 119, 108, 96), (108, 120, 121, 109), (109, 121, 122, 110), (110, 122, 123, 111), (111, 123, 124, 112), (112, 124, 125, 113), (113, 125, 126, 114), (114, 126, 127, 115), (115, 127, 128, 116), (116, 128, 129, 117), (117, 129, 130, 118), (118, 130, 131, 119), (119, 131, 120, 108), (132, 142, 143, 133), (133, 143, 144, 134), (134, 144, 145, 135), (135, 145, 146, 136), (137, 149, 150, 138), (138, 150, 151, 139), (139, 151, 152, 140), (140, 152, 153, 141), (141, 153, 142, 132), (142, 154, 155, 143), (143, 155, 156, 144), (144, 156, 157, 145), (145, 157, 158, 146), (146, 158, 159, 147), (147, 159, 160, 148), (148, 160, 161, 149), (149, 161, 162, 150), (150, 162, 163, 151), (151, 163, 164, 152), (152, 164, 165, 153), (153, 165, 154, 142), (154, 166, 167, 155), (155, 167, 168, 156), (156, 168, 169, 157), (157, 169, 170, 158), (158, 170, 171, 159), (159, 171, 172, 160), (160, 172, 173, 161), (161, 173, 174, 162), (162, 174, 175, 163), (163, 175, 176, 164), (164, 176, 177, 165), (165, 177, 166, 154), (166, 178, 179, 167), (167, 179, 180, 168), (168, 180, 181, 169), (169, 181, 182, 170), (170, 182, 183, 171), (171, 183, 184, 172), (172, 184, 185, 173), (173, 185, 186, 174), (174, 186, 187, 175), (175, 187, 188, 176), (176, 188, 189, 177), (177, 189, 178, 166), (178, 190, 191, 179), (179, 191, 192, 180), (180, 192, 193, 181), (181, 193, 194, 182), (182, 194, 195, 183), (183, 195, 196, 184), (184, 196, 197, 185), (185, 197, 198, 186), (186, 198, 199, 187), (187, 199, 200, 188), (188, 200, 201, 189), (189, 201, 190, 178), (190, 202, 203, 191), (191, 203, 204, 192), (192, 204, 205, 193), (193, 205, 206, 194), (194, 206, 207, 195), (195, 207, 208, 196), (196, 208, 209, 197), (197, 209, 210, 198), (198, 210, 211, 199), (199, 211, 212, 200), (200, 212, 213, 201), (201, 213, 202, 190), (202, 214, 215, 203), (203, 215, 216, 204), (204, 216, 217, 205), (205, 217, 218, 206), (206, 218, 219, 207), (207, 219, 220, 208), (208, 220, 221, 209), (209, 221, 222, 210), (210, 222, 223, 211), (211, 223, 224, 212), (212, 224, 225, 213), (213, 225, 214, 202), (214, 226, 227, 215), (215, 227, 228, 216), (216, 228, 229, 217), (217, 229, 230, 218), (218, 230, 231, 219), (219, 231, 232, 220), (220, 232, 233, 221), (221, 233, 234, 222), (222, 234, 235, 223), (223, 235, 236, 224), (224, 236, 237, 225), (225, 237, 226, 214), (226, 238, 239, 227), (227, 239, 240, 228), (228, 240, 241, 229), (229, 241, 242, 230), (230, 242, 243, 231), (231, 243, 244, 232), (232, 244, 245, 233), (233, 245, 246, 234), (234, 246, 247, 235), (235, 247, 248, 236), (236, 248, 249, 237), (237, 249, 238, 226), (238, 0, 1, 239), (239, 1, 2, 240), (240, 2, 3, 241), (241, 3, 4, 242), (242, 4, 5, 243), (243, 5, 6, 244), (244, 6, 7, 245), (245, 7, 8, 246), (246, 8, 9, 247), (247, 9, 10, 248), (248, 10, 11, 249), (249, 11, 0, 238)])
me_torus.materials.append(mat_material_001)
me_torus.use_remesh_preserve_volume = False
me_torus.use_remesh_preserve_attributes = False
me_torus.use_mirror_vertex_groups = False
me_torus.update()
me_cube_015 = bpy.data.meshes.new('Cube.015')
me_cube_015.from_pydata([(-0.04493, 1.356, -1.0), (-0.04493, 2.961, -0.3886), (0.04493, 2.961, -0.3886), (0.04493, 1.356, -1.0), (-0.04493, 1.356, 1.0), (-0.04493, 2.961, 0.3886), (0.04493, 2.961, 0.3886), (0.04493, 1.356, 1.0), (-0.04493, 2.061, 1.217), (-0.04493, 2.061, -1.217), (0.04493, 2.061, 1.217), (0.04493, 2.061, -1.217)], [], [(8, 5, 1, 9), (5, 6, 2, 1), (10, 7, 3, 11), (7, 4, 0, 3), (9, 1, 2, 11), (10, 6, 5, 8), (4, 8, 9, 0), (6, 10, 11, 2), (0, 9, 11, 3), (7, 10, 8, 4)])
me_cube_015.materials.append(mat_material_003)
me_cube_015.use_remesh_preserve_volume = False
me_cube_015.use_remesh_preserve_attributes = False
me_cube_015.use_mirror_vertex_groups = False
me_cube_015.update()
me_cube_014 = bpy.data.meshes.new('Cube.014')
me_cube_014.from_pydata([(-0.04493, 1.356, -1.0), (-0.04493, 2.961, -0.3886), (0.04493, 2.961, -0.3886), (0.04493, 1.356, -1.0), (-0.04493, 1.356, 1.0), (-0.04493, 2.961, 0.3886), (0.04493, 2.961, 0.3886), (0.04493, 1.356, 1.0), (-0.04493, 2.061, 1.217), (-0.04493, 2.061, -1.217), (0.04493, 2.061, 1.217), (0.04493, 2.061, -1.217)], [], [(8, 5, 1, 9), (5, 6, 2, 1), (10, 7, 3, 11), (7, 4, 0, 3), (9, 1, 2, 11), (10, 6, 5, 8), (4, 8, 9, 0), (6, 10, 11, 2), (0, 9, 11, 3), (7, 10, 8, 4)])
me_cube_014.materials.append(mat_material_003)
me_cube_014.use_remesh_preserve_volume = False
me_cube_014.use_remesh_preserve_attributes = False
me_cube_014.use_mirror_vertex_groups = False
me_cube_014.update()
me_cube_013 = bpy.data.meshes.new('Cube.013')
me_cube_013.from_pydata([(-0.04493, 1.356, -1.0), (-0.04493, 2.961, -0.3886), (0.04493, 2.961, -0.3886), (0.04493, 1.356, -1.0), (-0.04493, 1.356, 1.0), (-0.04493, 2.961, 0.3886), (0.04493, 2.961, 0.3886), (0.04493, 1.356, 1.0), (-0.04493, 2.061, 1.217), (-0.04493, 2.061, -1.217), (0.04493, 2.061, 1.217), (0.04493, 2.061, -1.217)], [], [(8, 5, 1, 9), (5, 6, 2, 1), (10, 7, 3, 11), (7, 4, 0, 3), (9, 1, 2, 11), (10, 6, 5, 8), (4, 8, 9, 0), (6, 10, 11, 2), (0, 9, 11, 3), (7, 10, 8, 4)])
me_cube_013.materials.append(mat_material_003)
me_cube_013.use_remesh_preserve_volume = False
me_cube_013.use_remesh_preserve_attributes = False
me_cube_013.use_mirror_vertex_groups = False
me_cube_013.update()
me_cube_012 = bpy.data.meshes.new('Cube.012')
me_cube_012.from_pydata([(-0.04493, 1.356, -1.0), (-0.04493, 2.961, -0.3886), (0.04493, 2.961, -0.3886), (0.04493, 1.356, -1.0), (-0.04493, 1.356, 1.0), (-0.04493, 2.961, 0.3886), (0.04493, 2.961, 0.3886), (0.04493, 1.356, 1.0), (-0.04493, 2.061, 1.217), (-0.04493, 2.061, -1.217), (0.04493, 2.061, 1.217), (0.04493, 2.061, -1.217)], [], [(8, 5, 1, 9), (5, 6, 2, 1), (10, 7, 3, 11), (7, 4, 0, 3), (9, 1, 2, 11), (10, 6, 5, 8), (4, 8, 9, 0), (6, 10, 11, 2), (0, 9, 11, 3), (7, 10, 8, 4)])
me_cube_012.materials.append(mat_material_003)
me_cube_012.use_remesh_preserve_volume = False
me_cube_012.use_remesh_preserve_attributes = False
me_cube_012.use_mirror_vertex_groups = False
me_cube_012.update()
me_cube_011 = bpy.data.meshes.new('Cube.011')
me_cube_011.from_pydata([(-0.04493, 1.356, -1.0), (-0.04493, 2.961, -0.3886), (0.04493, 2.961, -0.3886), (0.04493, 1.356, -1.0), (-0.04493, 1.356, 1.0), (-0.04493, 2.961, 0.3886), (0.04493, 2.961, 0.3886), (0.04493, 1.356, 1.0), (-0.04493, 2.061, 1.217), (-0.04493, 2.061, -1.217), (0.04493, 2.061, 1.217), (0.04493, 2.061, -1.217)], [], [(8, 5, 1, 9), (5, 6, 2, 1), (10, 7, 3, 11), (7, 4, 0, 3), (9, 1, 2, 11), (10, 6, 5, 8), (4, 8, 9, 0), (6, 10, 11, 2), (0, 9, 11, 3), (7, 10, 8, 4)])
me_cube_011.materials.append(mat_material_003)
me_cube_011.use_remesh_preserve_volume = False
me_cube_011.use_remesh_preserve_attributes = False
me_cube_011.use_mirror_vertex_groups = False
me_cube_011.update()
me_cube_010 = bpy.data.meshes.new('Cube.010')
me_cube_010.from_pydata([(-0.04493, 1.356, -1.0), (-0.04493, 2.961, -0.3886), (0.04493, 2.961, -0.3886), (0.04493, 1.356, -1.0), (-0.04493, 1.356, 1.0), (-0.04493, 2.961, 0.3886), (0.04493, 2.961, 0.3886), (0.04493, 1.356, 1.0), (-0.04493, 2.061, 1.217), (-0.04493, 2.061, -1.217), (0.04493, 2.061, 1.217), (0.04493, 2.061, -1.217)], [], [(8, 5, 1, 9), (5, 6, 2, 1), (10, 7, 3, 11), (7, 4, 0, 3), (9, 1, 2, 11), (10, 6, 5, 8), (4, 8, 9, 0), (6, 10, 11, 2), (0, 9, 11, 3), (7, 10, 8, 4)])
me_cube_010.materials.append(mat_material_003)
me_cube_010.use_remesh_preserve_volume = False
me_cube_010.use_remesh_preserve_attributes = False
me_cube_010.use_mirror_vertex_groups = False
me_cube_010.update()
me_cube_009 = bpy.data.meshes.new('Cube.009')
me_cube_009.from_pydata([(-0.04493, 1.356, -1.0), (-0.04493, 2.961, -0.3886), (0.04493, 2.961, -0.3886), (0.04493, 1.356, -1.0), (-0.04493, 1.356, 1.0), (-0.04493, 2.961, 0.3886), (0.04493, 2.961, 0.3886), (0.04493, 1.356, 1.0), (-0.04493, 2.061, 1.217), (-0.04493, 2.061, -1.217), (0.04493, 2.061, 1.217), (0.04493, 2.061, -1.217)], [], [(8, 5, 1, 9), (5, 6, 2, 1), (10, 7, 3, 11), (7, 4, 0, 3), (9, 1, 2, 11), (10, 6, 5, 8), (4, 8, 9, 0), (6, 10, 11, 2), (0, 9, 11, 3), (7, 10, 8, 4)])
me_cube_009.materials.append(mat_material_003)
me_cube_009.use_remesh_preserve_volume = False
me_cube_009.use_remesh_preserve_attributes = False
me_cube_009.use_mirror_vertex_groups = False
me_cube_009.update()
me_cube_008 = bpy.data.meshes.new('Cube.008')
me_cube_008.from_pydata([(-0.04493, 1.356, -1.0), (-0.04493, 2.961, -0.3886), (0.04493, 2.961, -0.3886), (0.04493, 1.356, -1.0), (-0.04493, 1.356, 1.0), (-0.04493, 2.961, 0.3886), (0.04493, 2.961, 0.3886), (0.04493, 1.356, 1.0), (-0.04493, 2.061, 1.217), (-0.04493, 2.061, -1.217), (0.04493, 2.061, 1.217), (0.04493, 2.061, -1.217)], [], [(8, 5, 1, 9), (5, 6, 2, 1), (10, 7, 3, 11), (7, 4, 0, 3), (9, 1, 2, 11), (10, 6, 5, 8), (4, 8, 9, 0), (6, 10, 11, 2), (0, 9, 11, 3), (7, 10, 8, 4)])
me_cube_008.materials.append(mat_material_003)
me_cube_008.use_remesh_preserve_volume = False
me_cube_008.use_remesh_preserve_attributes = False
me_cube_008.use_mirror_vertex_groups = False
me_cube_008.update()
me_cube_007 = bpy.data.meshes.new('Cube.007')
me_cube_007.from_pydata([(-0.04493, 1.356, -1.0), (-0.04493, 2.961, -0.3886), (0.04493, 2.961, -0.3886), (0.04493, 1.356, -1.0), (-0.04493, 1.356, 1.0), (-0.04493, 2.961, 0.3886), (0.04493, 2.961, 0.3886), (0.04493, 1.356, 1.0), (-0.04493, 2.061, 1.217), (-0.04493, 2.061, -1.217), (0.04493, 2.061, 1.217), (0.04493, 2.061, -1.217)], [], [(8, 5, 1, 9), (5, 6, 2, 1), (10, 7, 3, 11), (7, 4, 0, 3), (9, 1, 2, 11), (10, 6, 5, 8), (4, 8, 9, 0), (6, 10, 11, 2), (0, 9, 11, 3), (7, 10, 8, 4)])
me_cube_007.materials.append(mat_material_003)
me_cube_007.use_remesh_preserve_volume = False
me_cube_007.use_remesh_preserve_attributes = False
me_cube_007.use_mirror_vertex_groups = False
me_cube_007.update()
me_cylinder_003 = bpy.data.meshes.new('Cylinder.003')
me_cylinder_003.from_pydata([(0.4327, 0.9409, 1.518), (0.3133, 1.908, 1.35), (0.01301, 0.847, 1.274), (-0.1064, 1.814, 1.107), (0.02326, 0.764, 0.7869), (-0.09613, 1.731, 0.6197), (0.4532, 0.775, 0.5434), (0.3338, 1.742, 0.3762), (0.8729, 0.8689, 0.7869), (0.7535, 1.836, 0.6197), (0.8627, 0.9519, 1.274), (0.7433, 1.919, 1.107)], [], [(0, 1, 3, 2), (2, 3, 5, 4), (4, 5, 7, 6), (6, 7, 9, 8), (3, 1, 11, 9, 7, 5), (10, 11, 1, 0), (8, 9, 11, 10), (0, 2, 4, 6, 8, 10)])
me_cylinder_003.materials.append(mat_material)
me_cylinder_003.use_remesh_preserve_volume = False
me_cylinder_003.use_remesh_preserve_attributes = False
me_cylinder_003.use_mirror_vertex_groups = False
me_cylinder_003.update()
me_cylinder_002 = bpy.data.meshes.new('Cylinder.002')
me_cylinder_002.from_pydata([(0.5486, -0.819, 1.518), (0.3943, -1.781, 1.35), (0.9779, -0.8455, 1.274), (0.8236, -1.808, 1.107), (0.9911, -0.763, 0.7869), (0.8369, -1.725, 0.6197), (0.5751, -0.6539, 0.5434), (0.4208, -1.616, 0.3762), (0.1458, -0.6274, 0.7869), (-0.008454, -1.589, 0.6197), (0.1326, -0.7099, 1.274), (-0.02169, -1.672, 1.107)], [], [(0, 1, 3, 2), (2, 3, 5, 4), (4, 5, 7, 6), (6, 7, 9, 8), (3, 1, 11, 9, 7, 5), (10, 11, 1, 0), (8, 9, 11, 10), (0, 2, 4, 6, 8, 10)])
me_cylinder_002.materials.append(mat_material)
me_cylinder_002.use_remesh_preserve_volume = False
me_cylinder_002.use_remesh_preserve_attributes = False
me_cylinder_002.use_mirror_vertex_groups = False
me_cylinder_002.update()
me_cube_006 = bpy.data.meshes.new('Cube.006')
me_cube_006.from_pydata([(-0.148, -0.4878, 0.7239), (-0.148, 0.4878, 0.7239), (0.6118, 0.4878, 0.4309), (0.6118, -0.4878, 0.4309), (0.2674, -0.4878, 1.801), (0.2674, 0.4878, 1.801), (1.027, 0.4878, 1.508), (1.027, -0.4878, 1.508)], [], [(4, 5, 1, 0), (5, 6, 2, 1), (6, 7, 3, 2), (7, 4, 0, 3), (0, 1, 2, 3), (7, 6, 5, 4)])
me_cube_006.materials.append(mat_material)
me_cube_006.use_remesh_preserve_volume = False
me_cube_006.use_remesh_preserve_attributes = False
me_cube_006.use_mirror_vertex_groups = False
me_cube_006.update()
me_cube_005 = bpy.data.meshes.new('Cube.005')
me_cube_005.from_pydata([(-1.143, -1.324, 0.3536), (-1.272, -0.2488, 0.4219), (-0.6732, -0.1263, 0.1675), (-0.5447, -1.201, 0.09924), (-0.927, -1.293, 0.8773), (-1.055, -0.2181, 0.9456), (-0.4569, -0.0957, 0.6912), (-0.3284, -1.171, 0.6229), (-1.045, -1.975, 0.3106), (-1.128, -1.53, 0.3378), (-0.594, -1.419, 0.1115), (-0.5115, -1.864, 0.0842), (-0.8514, -1.954, 0.7777), (-0.9339, -1.509, 0.8049), (-0.4002, -1.398, 0.5786), (-0.3177, -1.843, 0.5513)], [], [(4, 5, 1, 0), (5, 6, 2, 1), (6, 7, 3, 2), (7, 4, 0, 3), (0, 1, 2, 3), (7, 6, 5, 4), (12, 13, 9, 8), (13, 14, 10, 9), (14, 15, 11, 10), (15, 12, 8, 11), (8, 9, 10, 11), (15, 14, 13, 12)])
me_cube_005.materials.append(mat_material_002)
me_cube_005.use_remesh_preserve_volume = False
me_cube_005.use_remesh_preserve_attributes = False
me_cube_005.use_mirror_vertex_groups = False
me_cube_005.update()
me_cube_004 = bpy.data.meshes.new('Cube.004')
me_cube_004.from_pydata([(-1.405, -0.7254, 0.4413), (-1.405, 0.7254, 0.4413), (-0.9053, 0.7254, 0.2394), (-0.9053, -0.7254, 0.2394), (-1.232, -0.7254, 0.8698), (-1.232, 0.7254, 0.8698), (-0.7322, 0.7254, 0.6679), (-0.7322, -0.7254, 0.6679)], [], [(4, 5, 1, 0), (5, 6, 2, 1), (6, 7, 3, 2), (7, 4, 0, 3), (0, 1, 2, 3), (7, 6, 5, 4)])
me_cube_004.materials.append(mat_material_002)
me_cube_004.use_remesh_preserve_volume = False
me_cube_004.use_remesh_preserve_attributes = False
me_cube_004.use_mirror_vertex_groups = False
me_cube_004.update()
me_cylinder_001 = bpy.data.meshes.new('Cylinder.001')
me_cylinder_001.from_pydata([(4.699e-09, -2.578, 1.09), (4.699e-09, -2.67, 1.09), (0.7708, -2.578, 0.7708), (0.7708, -2.67, 0.7708), (1.09, -2.578, -1.266e-07), (1.09, -2.67, 6.833e-08), (0.7708, -2.578, -0.7708), (0.7708, -2.67, -0.7708), (-9.06e-08, -2.578, -1.09), (-9.06e-08, -2.67, -1.09), (-0.7708, -2.578, -0.7708), (-0.7708, -2.67, -0.7708), (-1.09, -2.578, -6.162e-08), (-1.09, -2.67, 6.833e-08), (-0.7708, -2.578, 0.7708), (-0.7708, -2.67, 0.7708), (4.861e-09, -2.781, 1.026), (4.861e-09, -2.868, 1.026), (0.7256, -2.781, 0.7256), (0.7256, -2.868, 0.7256), (1.026, -2.781, -1.192e-07), (1.026, -2.868, 6.433e-08), (0.7256, -2.781, -0.7256), (0.7256, -2.868, -0.7256), (-8.485e-08, -2.781, -1.026), (-8.485e-08, -2.868, -1.026), (-0.7256, -2.781, -0.7256), (-0.7256, -2.868, -0.7256), (-1.026, -2.781, -5.801e-08), (-1.026, -2.868, 6.433e-08), (-0.7256, -2.781, 0.7256), (-0.7256, -2.868, 0.7256), (5.276e-10, -2.985, 0.9365), (5.276e-10, -3.064, 0.9365), (0.6622, -2.985, 0.6622), (0.6622, -3.064, 0.6622), (0.9365, -2.985, -1.068e-07), (0.9365, -3.064, 6.066e-08), (0.6622, -2.985, -0.6622), (0.6622, -3.064, -0.6622), (-8.134e-08, -2.985, -0.9365), (-8.134e-08, -3.064, -0.9365), (-0.6622, -2.985, -0.6622), (-0.6622, -3.064, -0.6622), (-0.9365, -2.985, -5.098e-08), (-0.9365, -3.064, 6.066e-08), (-0.6622, -2.985, 0.6622), (-0.6622, -3.064, 0.6622), (-1.449e-09, -3.188, 0.8556), (-1.449e-09, -3.26, 0.8556), (0.605, -3.188, 0.605), (0.605, -3.26, 0.605), (0.8556, -3.188, -9.725e-08), (0.8556, -3.26, 5.574e-08), (0.605, -3.188, -0.605), (0.605, -3.26, -0.605), (-7.625e-08, -3.188, -0.8556), (-7.625e-08, -3.26, -0.8556), (-0.605, -3.188, -0.605), (-0.605, -3.26, -0.605), (-0.8556, -3.188, -4.625e-08), (-0.8556, -3.26, 5.574e-08), (-0.605, -3.188, 0.605), (-0.605, -3.26, 0.605)], [], [(0, 1, 3, 2), (2, 3, 5, 4), (4, 5, 7, 6), (6, 7, 9, 8), (8, 9, 11, 10), (10, 11, 13, 12), (3, 1, 15, 13, 11, 9, 7, 5), (14, 15, 1, 0), (12, 13, 15, 14), (0, 2, 4, 6, 8, 10, 12, 14), (16, 17, 19, 18), (18, 19, 21, 20), (20, 21, 23, 22), (22, 23, 25, 24), (24, 25, 27, 26), (26, 27, 29, 28), (19, 17, 31, 29, 27, 25, 23, 21), (30, 31, 17, 16), (28, 29, 31, 30), (16, 18, 20, 22, 24, 26, 28, 30), (32, 33, 35, 34), (34, 35, 37, 36), (36, 37, 39, 38), (38, 39, 41, 40), (40, 41, 43, 42), (42, 43, 45, 44), (35, 33, 47, 45, 43, 41, 39, 37), (46, 47, 33, 32), (44, 45, 47, 46), (32, 34, 36, 38, 40, 42, 44, 46), (48, 49, 51, 50), (50, 51, 53, 52), (52, 53, 55, 54), (54, 55, 57, 56), (56, 57, 59, 58), (58, 59, 61, 60), (51, 49, 63, 61, 59, 57, 55, 53), (62, 63, 49, 48), (60, 61, 63, 62), (48, 50, 52, 54, 56, 58, 60, 62)])
me_cylinder_001.materials.append(mat_material)
me_cylinder_001.use_remesh_preserve_volume = False
me_cylinder_001.use_remesh_preserve_attributes = False
me_cylinder_001.use_mirror_vertex_groups = False
me_cylinder_001.update()
me_cube_003 = bpy.data.meshes.new('Cube.003')
me_cube_003.from_pydata([(-0.6338, -0.6774, 0.5988), (-0.676, -0.317, 0.6311), (-0.3398, -0.3172, 0.7685), (-0.2976, -0.6776, 0.7362), (-0.7702, -0.7232, 0.9324), (-0.8124, -0.3629, 0.9647), (-0.4761, -0.3631, 1.102), (-0.4339, -0.7235, 1.07), (-0.5659, -1.053, 0.5749), (-0.2296, -1.053, 0.7123), (-0.7022, -1.099, 0.9085), (-0.3659, -1.099, 1.046), (-0.04299, -0.681, 0.8398), (-0.1793, -0.7268, 1.173), (-0.0251, -1.057, 0.7955), (-0.1614, -1.103, 1.129), (-0.3377, -1.429, 0.6165), (-0.2143, -1.429, 0.6669), (-0.474, -1.475, 0.9501), (-0.3506, -1.475, 1.0), (-0.009796, -1.432, 0.7501), (-0.1461, -1.478, 1.084), (-0.2007, -1.831, 0.6172), (-0.337, -1.877, 0.9508), (0.003826, -1.835, 0.7003), (-0.1325, -1.88, 1.034), (-0.1925, -2.072, 0.5874), (-0.3288, -2.118, 0.9209), (0.012, -2.076, 0.6705), (-0.1243, -2.122, 1.004), (-0.3636, -1.828, 0.551), (-0.4999, -1.874, 0.8846), (-0.3554, -2.07, 0.5212), (-0.4917, -2.116, 0.8547)], [], [(4, 5, 1, 0), (5, 6, 2, 1), (6, 7, 3, 2), (0, 3, 9, 8), (0, 1, 2, 3), (7, 6, 5, 4), (15, 11, 19, 21), (7, 4, 10, 11), (7, 11, 15, 13), (4, 0, 8, 10), (12, 13, 15, 14), (9, 3, 12, 14), (9, 14, 20, 17), (3, 7, 13, 12), (19, 18, 16, 17), (17, 20, 24, 22), (14, 15, 21, 20), (8, 9, 17, 16), (11, 10, 18, 19), (10, 8, 16, 18), (22, 24, 28, 26), (21, 19, 23, 25), (20, 21, 25, 24), (19, 17, 22, 23), (27, 26, 28, 29), (25, 23, 27, 29), (24, 25, 29, 28), (27, 23, 31, 33), (31, 30, 32, 33), (22, 26, 32, 30), (26, 27, 33, 32), (23, 22, 30, 31)])
me_cube_003.materials.append(mat_material_001)
me_cube_003.use_remesh_preserve_volume = False
me_cube_003.use_remesh_preserve_attributes = False
me_cube_003.use_mirror_vertex_groups = False
me_cube_003.update()
me_cube_002 = bpy.data.meshes.new('Cube.002')
me_cube_002.from_pydata([(-0.4152, 0.9755, 0.7419), (-0.3004, 1.313, 0.7018), (0.01998, 1.313, 0.8365), (-0.01214, 0.9748, 0.9114), (-0.546, 1.057, 1.053), (-0.4312, 1.395, 1.013), (-0.1108, 1.394, 1.148), (-0.1429, 1.056, 1.223), (-0.6796, 0.976, 0.6308), (-0.5814, 1.314, 0.5837), (-0.8104, 1.058, 0.9423), (-0.7122, 1.395, 0.8952), (-0.3525, 0.4177, 0.9142), (-0.06514, 0.4171, 1.035), (-0.4833, 0.4991, 1.226), (-0.1959, 0.4986, 1.347)], [], [(1, 0, 8, 9), (5, 6, 2, 1), (6, 7, 3, 2), (0, 3, 13, 12), (0, 1, 2, 3), (7, 6, 5, 4), (10, 11, 9, 8), (5, 1, 9, 11), (4, 5, 11, 10), (0, 4, 10, 8), (15, 14, 12, 13), (7, 4, 14, 15), (3, 7, 15, 13), (4, 0, 12, 14)])
me_cube_002.materials.append(mat_material_001)
me_cube_002.use_remesh_preserve_volume = False
me_cube_002.use_remesh_preserve_attributes = False
me_cube_002.use_mirror_vertex_groups = False
me_cube_002.update()
me_cube_001 = bpy.data.meshes.new('Cube.001')
me_cube_001.from_pydata([(-1.396, -0.6652, -0.2148), (-1.463, -0.2408, -0.2148), (-1.039, -0.1735, -0.2148), (-0.9716, -0.5979, -0.2148), (-1.396, -0.6652, 0.2148), (-1.463, -0.2408, 0.2148), (-1.039, -0.1735, 0.2148), (-0.9716, -0.5979, 0.2148), (-1.274, -1.274, -0.2148), (-1.342, -0.8496, -0.2148), (-0.9172, -0.7822, -0.2148), (-0.8499, -1.207, -0.2148), (-1.274, -1.274, 0.2148), (-1.342, -0.8496, 0.2148), (-0.9172, -0.7822, 0.2148), (-0.8499, -1.207, 0.2148), (-1.166, -1.91, -0.2148), (-1.233, -1.485, -0.2148), (-0.809, -1.418, -0.2148), (-0.7417, -1.842, -0.2148), (-1.166, -1.91, 0.2148), (-1.233, -1.485, 0.2148), (-0.809, -1.418, 0.2148), (-0.7417, -1.842, 0.2148), (-1.044, -2.505, -0.2148), (-1.112, -2.081, -0.2148), (-0.6872, -2.013, -0.2148), (-0.6199, -2.438, -0.2148), (-1.044, -2.505, 0.2148), (-1.112, -2.081, 0.2148), (-0.6872, -2.013, 0.2148), (-0.6199, -2.438, 0.2148), (-1.489, 0.4884, -0.2148), (-1.392, 0.907, -0.2148), (-0.9733, 0.8102, -0.2148), (-1.07, 0.3916, -0.2148), (-1.489, 0.4884, 0.2148), (-1.392, 0.907, 0.2148), (-0.9733, 0.8102, 0.2148), (-1.07, 0.3916, 0.2148), (-1.326, 1.084, -0.2148), (-1.23, 1.502, -0.2148), (-0.811, 1.405, -0.2148), (-0.9077, 0.9868, -0.2148), (-1.326, 1.084, 0.2148), (-1.23, 1.502, 0.2148), (-0.811, 1.405, 0.2148), (-0.9077, 0.9868, 0.2148), (-1.11, 1.789, -0.2148), (-1.105, 2.219, -0.2148), (-0.6758, 2.215, -0.2148), (-0.6802, 1.785, -0.2148), (-1.11, 1.789, 0.2148), (-1.105, 2.219, 0.2148), (-0.6758, 2.215, 0.2148), (-0.6802, 1.785, 0.2148), (-0.8575, -3.217, -0.2148), (-1.026, -2.822, -0.2148), (-0.6305, -2.654, -0.2148), (-0.4622, -3.049, -0.2148), (-0.8575, -3.217, 0.2148), (-1.026, -2.822, 0.2148), (-0.6305, -2.654, 0.2148), (-0.4622, -3.049, 0.2148)], [], [(4, 5, 1, 0), (5, 6, 2, 1), (6, 7, 3, 2), (7, 4, 0, 3), (0, 1, 2, 3), (7, 6, 5, 4), (12, 13, 9, 8), (13, 14, 10, 9), (14, 15, 11, 10), (15, 12, 8, 11), (8, 9, 10, 11), (15, 14, 13, 12), (20, 21, 17, 16), (21, 22, 18, 17), (22, 23, 19, 18), (23, 20, 16, 19), (16, 17, 18, 19), (23, 22, 21, 20), (28, 29, 25, 24), (29, 30, 26, 25), (30, 31, 27, 26), (31, 28, 24, 27), (24, 25, 26, 27), (31, 30, 29, 28), (36, 37, 33, 32), (37, 38, 34, 33), (38, 39, 35, 34), (39, 36, 32, 35), (32, 33, 34, 35), (39, 38, 37, 36), (44, 45, 41, 40), (45, 46, 42, 41), (46, 47, 43, 42), (47, 44, 40, 43), (40, 41, 42, 43), (47, 46, 45, 44), (52, 53, 49, 48), (53, 54, 50, 49), (54, 55, 51, 50), (55, 52, 48, 51), (48, 49, 50, 51), (55, 54, 53, 52), (60, 61, 57, 56), (61, 62, 58, 57), (62, 63, 59, 58), (63, 60, 56, 59), (56, 57, 58, 59), (63, 62, 61, 60)])
me_cube_001.materials.append(mat_material)
me_cube_001.use_remesh_preserve_volume = False
me_cube_001.use_remesh_preserve_attributes = False
me_cube_001.use_mirror_vertex_groups = False
me_cube_001.update()
me_cylinder = bpy.data.meshes.new('Cylinder')
me_cylinder.from_pydata([(4.32e-07, -2.281, 1.0), (1.194e-07, -0.2813, 1.284), (-0.7071, -2.281, 0.7071), (-0.9082, -0.2813, 0.9082), (-1.0, -2.281, -1.192e-07), (-1.284, -0.2813, 5.749e-08), (-0.7071, -2.281, -0.7071), (-0.9082, -0.2813, -0.9082), (5.195e-07, -2.281, -1.0), (2.317e-07, -0.2813, -1.284), (0.7071, -2.281, -0.7071), (0.9082, -0.2813, -0.9082), (1.0, -2.281, -5.96e-08), (1.284, -0.2813, 5.749e-08), (0.7071, -2.281, 0.7071), (0.9082, -0.2813, 0.9082), (7.414e-08, 0.01868, 1.284), (-0.9082, 0.01868, 0.9082), (-1.284, 0.01868, 5.749e-08), (-0.9082, 0.01868, -0.9082), (1.864e-07, 0.01868, -1.284), (0.9082, 0.01868, -0.9082), (1.284, 0.01868, 5.749e-08), (0.9082, 0.01868, 0.9082), (7.915e-08, 0.01868, 1.089), (-0.7703, 0.01868, 0.7703), (-1.089, 0.01868, 5.441e-08), (-0.7703, 0.01868, -0.7703), (1.744e-07, 0.01868, -1.089), (0.7703, 0.01868, -0.7703), (1.089, 0.01868, 5.441e-08), (0.7703, 0.01868, 0.7703), (4.646e-08, 0.2351, 1.089), (-0.7703, 0.2351, 0.7703), (-1.089, 0.2351, 6.594e-08), (-0.7703, 0.2351, -0.7703), (1.417e-07, 0.2351, -1.089), (0.7703, 0.2351, -0.7703), (1.089, 0.2351, 6.594e-08), (0.7703, 0.2351, 0.7703), (4.882e-08, 0.2351, 1.365), (-0.9651, 0.2351, 0.9651), (-1.365, 0.2351, 6.943e-08), (-0.9651, 0.2351, -0.9651), (1.681e-07, 0.2351, -1.365), (0.9651, 0.2351, -0.9651), (1.365, 0.2351, 6.943e-08), (0.9651, 0.2351, 0.9651), (1.001e-08, 0.4921, 1.365), (-0.9651, 0.4921, 0.9651), (-1.365, 0.4921, 9.56e-08), (-0.9651, 0.4921, -0.9651), (1.293e-07, 0.4921, -1.365), (0.9651, 0.4921, -0.9651), (1.365, 0.4921, 9.56e-08), (0.9651, 0.4921, 0.9651), (-1.455e-07, 1.507, 1.098), (-0.7766, 1.507, 0.7766), (-1.098, 1.507, 1.687e-07), (-0.7766, 1.507, -0.7766), (-4.944e-08, 1.507, -1.098), (0.7766, 1.507, -0.7766), (1.098, 1.507, 1.687e-07), (0.7766, 1.507, 0.7766), (-1.462e-07, 1.507, 0.6592), (-0.4661, 1.507, 0.4661), (-0.6592, 1.507, 1.668e-07), (-0.4661, 1.507, -0.4661), (-8.86e-08, 1.507, -0.6592), (0.4661, 1.507, -0.4661), (0.6592, 1.507, 1.668e-07), (0.4661, 1.507, 0.4661), (-1.687e-07, 1.655, 0.6592), (-0.4661, 1.655, 0.4661), (-0.6592, 1.655, 1.307e-07), (-0.4661, 1.655, -0.4661), (-1.111e-07, 1.655, -0.6592), (0.4661, 1.655, -0.4661), (0.6592, 1.655, 1.307e-07), (0.4661, 1.655, 0.4661), (-1.635e-07, 1.655, 1.057), (-0.7475, 1.655, 0.7475), (-1.057, 1.655, 1.287e-07), (-0.7475, 1.655, -0.7475), (-7.108e-08, 1.655, -1.057), (0.7475, 1.655, -0.7475), (1.057, 1.655, 1.287e-07), (0.7475, 1.655, 0.7475), (-2.268e-07, 2.075, 1.057), (-0.7475, 2.075, 0.7475), (-1.057, 2.075, 1.287e-07), (-0.7475, 2.075, -0.7475), (-1.344e-07, 2.075, -1.057), (0.7475, 2.075, -0.7475), (1.057, 2.075, 1.287e-07), (0.7475, 2.075, 0.7475), (-2.834e-07, 2.413, 0.7852), (-0.5552, 2.413, 0.5552), (-0.7852, 2.413, 1.168e-07), (-0.5552, 2.413, -0.5552), (-2.147e-07, 2.413, -0.7852), (0.5552, 2.413, -0.5552), (0.7852, 2.413, 1.168e-07), (0.5552, 2.413, 0.5552), (-2.782e-07, 2.413, 0.4951), (-0.3501, 2.413, 0.3501), (-0.4951, 2.413, 1.177e-07), (-0.3501, 2.413, -0.3501), (-2.349e-07, 2.413, -0.4951), (0.3501, 2.413, -0.3501), (0.4951, 2.413, 1.177e-07), (0.3501, 2.413, 0.3501), (-3.354e-07, 2.792, 0.4951), (-0.3501, 2.792, 0.3501), (-0.4951, 2.792, 1.177e-07), (-0.3501, 2.792, -0.3501), (-2.921e-07, 2.792, -0.4951), (0.3501, 2.792, -0.3501), (0.4951, 2.792, 1.177e-07), (0.3501, 2.792, 0.3501), (-3.367e-07, 2.792, 0.6195), (-0.4381, 2.792, 0.4381), (-0.6195, 2.792, 1.173e-07), (-0.4381, 2.792, -0.4381), (-2.825e-07, 2.792, -0.6195), (0.4381, 2.792, -0.4381), (0.6195, 2.792, 1.173e-07), (0.4381, 2.792, 0.4381), (-3.714e-07, 3.022, 0.6195), (-0.4381, 3.022, 0.4381), (-0.6195, 3.022, 1.552e-07), (-0.4381, 3.022, -0.4381), (-3.172e-07, 3.022, -0.6195), (0.4381, 3.022, -0.4381), (0.6195, 3.022, 1.552e-07), (0.4381, 3.022, 0.4381), (-3.943e-07, 3.143, 0.2907), (-0.2056, 3.143, 0.2056), (-0.2907, 3.143, 1.519e-07), (-0.2056, 3.143, -0.2056), (-3.689e-07, 3.143, -0.2907), (0.2056, 3.143, -0.2056), (0.2907, 3.143, 1.519e-07), (0.2056, 3.143, 0.2056), (4.615e-07, -2.484, 1.031), (-0.7293, -2.484, 0.7293), (-1.031, -2.484, -1.208e-07), (-0.7293, -2.484, -0.7293), (5.517e-07, -2.484, -1.031), (0.7293, -2.484, -0.7293), (1.031, -2.484, -5.937e-08), (0.7293, -2.484, 0.7293), (6.083e-07, -3.391, 0.6992), (-0.4944, -3.391, 0.4944), (-0.6992, -3.391, -1.083e-07), (-0.4944, -3.391, -0.4944), (6.695e-07, -3.391, -0.6992), (0.4944, -3.391, -0.4944), (0.6992, -3.391, -6.665e-08), (0.4944, -3.391, 0.4944), (6.198e-07, -3.391, 0.514), (-0.3634, -3.391, 0.3634), (-0.514, -3.391, -9.541e-08), (-0.3634, -3.391, -0.3634), (6.647e-07, -3.391, -0.514), (0.3634, -3.391, -0.3634), (0.514, -3.391, -6.478e-08), (0.3634, -3.391, 0.3634), (-2.115e-07, 2.115, 0.514), (-0.3634, 2.115, 0.3634), (-0.514, 2.115, -5.346e-07), (-0.3634, 2.115, -0.3634), (-1.666e-07, 2.115, -0.514), (0.3634, 2.115, -0.3634), (0.514, 2.115, -5.04e-07), (0.3634, 2.115, 0.3634)], [], [(0, 1, 3, 2), (2, 3, 5, 4), (4, 5, 7, 6), (6, 7, 9, 8), (8, 9, 11, 10), (10, 11, 13, 12), (1, 15, 23, 16), (14, 15, 1, 0), (12, 13, 15, 14), (14, 0, 144, 151), (16, 23, 31, 24), (15, 13, 22, 23), (13, 11, 21, 22), (11, 9, 20, 21), (9, 7, 19, 20), (7, 5, 18, 19), (5, 3, 17, 18), (3, 1, 16, 17), (24, 31, 39, 32), (23, 22, 30, 31), (22, 21, 29, 30), (21, 20, 28, 29), (20, 19, 27, 28), (19, 18, 26, 27), (18, 17, 25, 26), (17, 16, 24, 25), (32, 39, 47, 40), (31, 30, 38, 39), (30, 29, 37, 38), (29, 28, 36, 37), (28, 27, 35, 36), (27, 26, 34, 35), (26, 25, 33, 34), (25, 24, 32, 33), (40, 47, 55, 48), (39, 38, 46, 47), (38, 37, 45, 46), (37, 36, 44, 45), (36, 35, 43, 44), (35, 34, 42, 43), (34, 33, 41, 42), (33, 32, 40, 41), (48, 55, 63, 56), (47, 46, 54, 55), (46, 45, 53, 54), (45, 44, 52, 53), (44, 43, 51, 52), (43, 42, 50, 51), (42, 41, 49, 50), (41, 40, 48, 49), (56, 63, 71, 64), (55, 54, 62, 63), (54, 53, 61, 62), (53, 52, 60, 61), (52, 51, 59, 60), (51, 50, 58, 59), (50, 49, 57, 58), (49, 48, 56, 57), (64, 71, 79, 72), (63, 62, 70, 71), (62, 61, 69, 70), (61, 60, 68, 69), (60, 59, 67, 68), (59, 58, 66, 67), (58, 57, 65, 66), (57, 56, 64, 65), (72, 79, 87, 80), (71, 70, 78, 79), (70, 69, 77, 78), (69, 68, 76, 77), (68, 67, 75, 76), (67, 66, 74, 75), (66, 65, 73, 74), (65, 64, 72, 73), (80, 87, 95, 88), (79, 78, 86, 87), (78, 77, 85, 86), (77, 76, 84, 85), (76, 75, 83, 84), (75, 74, 82, 83), (74, 73, 81, 82), (73, 72, 80, 81), (88, 95, 103, 96), (87, 86, 94, 95), (86, 85, 93, 94), (85, 84, 92, 93), (84, 83, 91, 92), (83, 82, 90, 91), (82, 81, 89, 90), (81, 80, 88, 89), (96, 103, 111, 104), (95, 94, 102, 103), (94, 93, 101, 102), (93, 92, 100, 101), (92, 91, 99, 100), (91, 90, 98, 99), (90, 89, 97, 98), (89, 88, 96, 97), (104, 111, 119, 112), (103, 102, 110, 111), (102, 101, 109, 110), (101, 100, 108, 109), (100, 99, 107, 108), (99, 98, 106, 107), (98, 97, 105, 106), (97, 96, 104, 105), (112, 119, 127, 120), (111, 110, 118, 119), (110, 109, 117, 118), (109, 108, 116, 117), (108, 107, 115, 116), (107, 106, 114, 115), (106, 105, 113, 114), (105, 104, 112, 113), (120, 127, 135, 128), (119, 118, 126, 127), (118, 117, 125, 126), (117, 116, 124, 125), (116, 115, 123, 124), (115, 114, 122, 123), (114, 113, 121, 122), (113, 112, 120, 121), (128, 135, 143, 136), (127, 126, 134, 135), (126, 125, 133, 134), (125, 124, 132, 133), (124, 123, 131, 132), (123, 122, 130, 131), (122, 121, 129, 130), (121, 120, 128, 129), (137, 136, 143, 142, 141, 140, 139, 138), (135, 134, 142, 143), (134, 133, 141, 142), (133, 132, 140, 141), (132, 131, 139, 140), (131, 130, 138, 139), (130, 129, 137, 138), (129, 128, 136, 137), (151, 144, 152, 159), (12, 14, 151, 150), (10, 12, 150, 149), (8, 10, 149, 148), (6, 8, 148, 147), (4, 6, 147, 146), (2, 4, 146, 145), (0, 2, 145, 144), (159, 152, 160, 167), (150, 151, 159, 158), (149, 150, 158, 157), (148, 149, 157, 156), (147, 148, 156, 155), (146, 147, 155, 154), (145, 146, 154, 153), (144, 145, 153, 152), (167, 160, 168, 175), (158, 159, 167, 166), (157, 158, 166, 165), (156, 157, 165, 164), (155, 156, 164, 163), (154, 155, 163, 162), (153, 154, 162, 161), (152, 153, 161, 160), (168, 169, 170, 171, 172, 173, 174, 175), (166, 167, 175, 174), (165, 166, 174, 173), (164, 165, 173, 172), (163, 164, 172, 171), (162, 163, 171, 170), (161, 162, 170, 169), (160, 161, 169, 168)])
me_cylinder.materials.append(mat_material_001)
me_cylinder.use_remesh_preserve_volume = False
me_cylinder.use_remesh_preserve_attributes = False
me_cylinder.use_mirror_vertex_groups = False
me_cylinder.update()

# ---- objects
ob_torus_002 = bpy.data.objects.new('Torus.002', me_torus_002)
ob_cube_016 = bpy.data.objects.new('Cube.016', me_cube)
ob_cube_015 = bpy.data.objects.new('Cube.015', me_cube_016)
ob_torus_001 = bpy.data.objects.new('Torus.001', me_torus_001)
ob_torus = bpy.data.objects.new('Torus', me_torus)
ob_cube_014 = bpy.data.objects.new('Cube.014', me_cube_015)
ob_cube_013 = bpy.data.objects.new('Cube.013', me_cube_014)
ob_cube_012 = bpy.data.objects.new('Cube.012', me_cube_013)
ob_cube_011 = bpy.data.objects.new('Cube.011', me_cube_012)
ob_cube_010 = bpy.data.objects.new('Cube.010', me_cube_011)
ob_cube_009 = bpy.data.objects.new('Cube.009', me_cube_010)
ob_cube_008 = bpy.data.objects.new('Cube.008', me_cube_009)
ob_cube_007 = bpy.data.objects.new('Cube.007', me_cube_008)
ob_cube_006 = bpy.data.objects.new('Cube.006', me_cube_007)
ob_cylinder_003 = bpy.data.objects.new('Cylinder.003', me_cylinder_003)
ob_cylinder_002 = bpy.data.objects.new('Cylinder.002', me_cylinder_002)
ob_cube_005 = bpy.data.objects.new('Cube.005', me_cube_006)
ob_cube_004 = bpy.data.objects.new('Cube.004', me_cube_005)
ob_cube_003 = bpy.data.objects.new('Cube.003', me_cube_004)
ob_cylinder_001 = bpy.data.objects.new('Cylinder.001', me_cylinder_001)
ob_cube_002 = bpy.data.objects.new('Cube.002', me_cube_003)
ob_cube_001 = bpy.data.objects.new('Cube.001', me_cube_002)
ob_cube = bpy.data.objects.new('Cube', me_cube_001)
ob_cylinder = bpy.data.objects.new('Cylinder', me_cylinder)
ob_lamp = bpy.data.objects.new('Lamp', light_lamp)
ob_group_001 = bpy.data.objects.new('Group.001', None)
ob_sun = bpy.data.objects.new('Sun', light_sun)
ob_camera = bpy.data.objects.new('Camera', cam_camera)

# ---- transforms, parenting, visibility, modifiers, constraints
ob_torus_002.location = (-1.65, 1.18, 0.0)
ob_torus_002.rotation_euler = (0.0, -0.0, -0.5236)
ob_torus_002.lineart.crease_threshold = 0.0
_m = ob_torus_002.modifiers.new('Bevel', 'BEVEL')
_m.width = 0.01
_m.width_pct = 0.01
_m.limit_method = 'NONE'
_m.spread = 0.0
ob_cube_016.location = (-0.4505, 0.2572, 0.0)
ob_cube_016.rotation_euler = (0.0, -0.0, -0.5236)
ob_cube_016.lineart.crease_threshold = 0.0
_m = ob_cube_016.modifiers.new('Bevel', 'BEVEL')
_m.width = 0.04
_m.width_pct = 0.04
_m.limit_method = 'NONE'
_m.spread = 0.0
_m = ob_cube_016.modifiers.new('Mirror', 'MIRROR')
_m.use_axis = (False, False, True)
ob_cube_015.location = (-1.65, 1.18, 0.0)
ob_cube_015.rotation_euler = (0.0, -0.0, -0.5236)
ob_cube_015.lineart.crease_threshold = 0.0
_m = ob_cube_015.modifiers.new('Bevel', 'BEVEL')
_m.width = 0.08
_m.width_pct = 0.08
_m.limit_method = 'NONE'
_m.spread = 0.0
ob_torus_001.location = (-1.65, 1.18, 0.0)
ob_torus_001.rotation_euler = (0.0, -0.0, -0.5236)
ob_torus_001.lineart.crease_threshold = 0.0
_m = ob_torus_001.modifiers.new('Bevel', 'BEVEL')
_m.width = 0.01
_m.width_pct = 0.01
_m.limit_method = 'NONE'
_m.spread = 0.0
ob_torus.location = (-1.65, 1.18, 0.0)
ob_torus.rotation_euler = (0.0, -0.0, -0.5236)
ob_torus.lineart.crease_threshold = 0.0
_m = ob_torus.modifiers.new('Bevel', 'BEVEL')
_m.width = 0.01
_m.width_pct = 0.01
_m.limit_method = 'NONE'
_m.spread = 0.0
ob_cube_014.location = (-1.65, 1.18, 0.0)
ob_cube_014.rotation_euler = (-2.773e-07, 2.793, -0.5236)
ob_cube_014.lineart.crease_threshold = 0.0
_m = ob_cube_014.modifiers.new('Bevel', 'BEVEL')
_m.width = 0.03
_m.width_pct = 0.03
_m.limit_method = 'NONE'
_m.spread = 0.0
ob_cube_013.location = (-1.65, 1.18, 0.0)
ob_cube_013.rotation_euler = (-3.098e-07, 2.443, -0.5236)
ob_cube_013.lineart.crease_threshold = 0.0
_m = ob_cube_013.modifiers.new('Bevel', 'BEVEL')
_m.width = 0.03
_m.width_pct = 0.03
_m.limit_method = 'NONE'
_m.spread = 0.0
ob_cube_012.location = (-1.65, 1.18, 0.0)
ob_cube_012.rotation_euler = (-4.031e-07, 2.094, -0.5236)
ob_cube_012.lineart.crease_threshold = 0.0
_m = ob_cube_012.modifiers.new('Bevel', 'BEVEL')
_m.width = 0.03
_m.width_pct = 0.03
_m.limit_method = 'NONE'
_m.spread = 0.0
ob_cube_011.location = (-1.65, 1.18, 0.0)
ob_cube_011.rotation_euler = (-9.081e-07, 1.745, -0.5236)
ob_cube_011.lineart.crease_threshold = 0.0
_m = ob_cube_011.modifiers.new('Bevel', 'BEVEL')
_m.width = 0.03
_m.width_pct = 0.03
_m.limit_method = 'NONE'
_m.spread = 0.0
ob_cube_010.location = (-1.65, 1.18, 0.0)
ob_cube_010.rotation_euler = (6.394e-07, 1.396, -0.5236)
ob_cube_010.lineart.crease_threshold = 0.0
_m = ob_cube_010.modifiers.new('Bevel', 'BEVEL')
_m.width = 0.03
_m.width_pct = 0.03
_m.limit_method = 'NONE'
_m.spread = 0.0
ob_cube_009.location = (-1.65, 1.18, 0.0)
ob_cube_009.rotation_euler = (1.344e-07, 1.047, -0.5236)
ob_cube_009.lineart.crease_threshold = 0.0
_m = ob_cube_009.modifiers.new('Bevel', 'BEVEL')
_m.width = 0.03
_m.width_pct = 0.03
_m.limit_method = 'NONE'
_m.spread = 0.0
ob_cube_008.location = (-1.65, 1.18, 0.0)
ob_cube_008.rotation_euler = (4.103e-08, 0.6981, -0.5236)
ob_cube_008.lineart.crease_threshold = 0.0
_m = ob_cube_008.modifiers.new('Bevel', 'BEVEL')
_m.width = 0.03
_m.width_pct = 0.03
_m.limit_method = 'NONE'
_m.spread = 0.0
ob_cube_007.location = (-1.65, 1.18, 0.0)
ob_cube_007.rotation_euler = (8.623e-09, 0.3491, -0.5236)
ob_cube_007.lineart.crease_threshold = 0.0
_m = ob_cube_007.modifiers.new('Bevel', 'BEVEL')
_m.width = 0.03
_m.width_pct = 0.03
_m.limit_method = 'NONE'
_m.spread = 0.0
ob_cube_006.location = (-1.65, 1.18, 0.0)
ob_cube_006.rotation_euler = (0.0, -0.0, -0.5236)
ob_cube_006.lineart.crease_threshold = 0.0
_m = ob_cube_006.modifiers.new('Bevel', 'BEVEL')
_m.width = 0.03
_m.width_pct = 0.03
_m.limit_method = 'NONE'
_m.spread = 0.0
ob_cylinder_003.location = (-1.65, 1.18, 0.0)
ob_cylinder_003.rotation_euler = (0.0, -0.0, -0.5236)
ob_cylinder_003.lineart.crease_threshold = 0.0
_m = ob_cylinder_003.modifiers.new('Bevel', 'BEVEL')
_m.width = 0.05
_m.width_pct = 0.05
_m.limit_method = 'NONE'
_m.spread = 0.0
ob_cylinder_002.location = (-1.65, 1.18, 0.0)
ob_cylinder_002.rotation_euler = (0.0, -0.0, -0.5236)
ob_cylinder_002.lineart.crease_threshold = 0.0
_m = ob_cylinder_002.modifiers.new('Bevel', 'BEVEL')
_m.width = 0.05
_m.width_pct = 0.05
_m.limit_method = 'NONE'
_m.spread = 0.0
ob_cube_005.location = (-1.65, 1.18, 0.0)
ob_cube_005.rotation_euler = (0.0, -0.0, -0.5236)
ob_cube_005.lineart.crease_threshold = 0.0
_m = ob_cube_005.modifiers.new('Bevel', 'BEVEL')
_m.limit_method = 'NONE'
_m.spread = 0.0
ob_cube_004.location = (-1.65, 1.18, 0.0)
ob_cube_004.rotation_euler = (0.0, -0.0, -0.5236)
ob_cube_004.lineart.crease_threshold = 0.0
_m = ob_cube_004.modifiers.new('Bevel', 'BEVEL')
_m.width = 0.05
_m.width_pct = 0.05
_m.limit_method = 'NONE'
_m.spread = 0.0
ob_cube_003.location = (-1.65, 1.18, 0.0)
ob_cube_003.rotation_euler = (0.0, -0.0, -0.5236)
ob_cube_003.lineart.crease_threshold = 0.0
_m = ob_cube_003.modifiers.new('Bevel', 'BEVEL')
_m.width = 0.08
_m.width_pct = 0.08
_m.limit_method = 'NONE'
_m.spread = 0.0
ob_cylinder_001.location = (-1.65, 1.18, 0.0)
ob_cylinder_001.rotation_euler = (0.0, -0.0, -0.5236)
ob_cylinder_001.lineart.crease_threshold = 0.0
_m = ob_cylinder_001.modifiers.new('Bevel', 'BEVEL')
_m.limit_method = 'NONE'
_m.spread = 0.0
ob_cube_002.location = (-1.65, 1.18, 0.0)
ob_cube_002.rotation_euler = (0.0, -0.0, -0.5236)
ob_cube_002.lineart.crease_threshold = 0.0
_m = ob_cube_002.modifiers.new('Bevel', 'BEVEL')
_m.width = 0.02
_m.width_pct = 0.02
_m.limit_method = 'NONE'
_m.spread = 0.0
ob_cube_001.location = (-1.65, 1.18, 0.0)
ob_cube_001.rotation_euler = (0.0, -0.0, -0.5236)
ob_cube_001.lineart.crease_threshold = 0.0
_m = ob_cube_001.modifiers.new('Bevel', 'BEVEL')
_m.width = 0.02
_m.width_pct = 0.02
_m.limit_method = 'NONE'
_m.spread = 0.0
ob_cube.location = (-1.65, 1.18, 0.0)
ob_cube.rotation_euler = (0.0, -0.0, -0.5236)
ob_cube.lineart.crease_threshold = 0.0
_m = ob_cube.modifiers.new('Bevel', 'BEVEL')
_m.width = 0.03
_m.width_pct = 0.03
_m.limit_method = 'NONE'
_m.spread = 0.0
ob_cylinder.location = (-1.65, 1.18, 0.0)
ob_cylinder.rotation_euler = (0.0, -0.0, -0.5236)
ob_cylinder.lineart.crease_threshold = 0.0
_m = ob_cylinder.modifiers.new('Bevel', 'BEVEL')
_m.width = 0.05
_m.width_pct = 0.05
_m.limit_method = 'NONE'
_m.spread = 0.0
ob_lamp.location = (-3.507, -2.017, 0.01455)
ob_lamp.rotation_euler = (0.6503, 0.05522, 1.343)
ob_lamp.lock_rotations_4d = False
ob_lamp.empty_display_type = 'ARROWS'
ob_lamp.color = (0.0, 0.0, 0.0, 0.0)
ob_lamp.lineart.crease_threshold = 0.0
ob_group_001.location = (0.0, 0.0, 0.0)
ob_group_001.scale = (-1.0, 1.0, 1.0)
ob_group_001.empty_image_offset = (0.0, 0.0)
ob_group_001.show_instancer_for_render = False
ob_group_001.instance_type = 'COLLECTION'
ob_group_001.lineart.crease_threshold = 0.0
ob_sun.location = (0.7973, 7.599, 4.7)
ob_sun.rotation_euler = (-0.4189, -0.1396, 0.2094)
ob_sun.hide_viewport = True
ob_sun.lineart.crease_threshold = 0.0
ob_camera.location = (-10.0, -10.0, 8.2)
ob_camera.rotation_euler = (1.047, 0.0, -0.7854)
ob_camera.lock_rotations_4d = False
ob_camera.empty_display_type = 'ARROWS'
ob_camera.color = (0.0, 0.0, 0.0, 0.0)
ob_camera.hide_viewport = True
ob_camera.display_type = 'WIRE'
ob_camera.lineart.crease_threshold = 0.0
ob_group_001.instance_collection = col_group_001

# ---- collection membership
col_collection_1.objects.link(ob_torus_002)
col_collection_1.objects.link(ob_cube_016)
col_collection_1.objects.link(ob_cube_015)
col_collection_1.objects.link(ob_torus_001)
col_collection_1.objects.link(ob_torus)
col_collection_1.objects.link(ob_cube_014)
col_collection_1.objects.link(ob_cube_013)
col_collection_1.objects.link(ob_cube_012)
col_collection_1.objects.link(ob_cube_011)
col_collection_1.objects.link(ob_cube_010)
col_collection_1.objects.link(ob_cube_009)
col_collection_1.objects.link(ob_cube_008)
col_collection_1.objects.link(ob_cube_007)
col_collection_1.objects.link(ob_cube_006)
col_collection_1.objects.link(ob_cylinder_003)
col_collection_1.objects.link(ob_cylinder_002)
col_collection_1.objects.link(ob_cube_005)
col_collection_1.objects.link(ob_cube_004)
col_collection_1.objects.link(ob_cube_003)
col_collection_1.objects.link(ob_cylinder_001)
col_collection_1.objects.link(ob_cube_002)
col_collection_1.objects.link(ob_cube_001)
col_collection_1.objects.link(ob_cube)
col_collection_1.objects.link(ob_cylinder)
col_collection_1.objects.link(ob_lamp)
col_collection_1.objects.link(ob_group_001)
col_collection_1.objects.link(ob_sun)
col_collection_1.objects.link(ob_camera)
col_group_001.objects.link(ob_torus_002)
col_group_001.objects.link(ob_cube_016)
col_group_001.objects.link(ob_cube_015)
col_group_001.objects.link(ob_torus_001)
col_group_001.objects.link(ob_torus)
col_group_001.objects.link(ob_cube_014)
col_group_001.objects.link(ob_cube_013)
col_group_001.objects.link(ob_cube_012)
col_group_001.objects.link(ob_cube_011)
col_group_001.objects.link(ob_cube_010)
col_group_001.objects.link(ob_cube_009)
col_group_001.objects.link(ob_cube_008)
col_group_001.objects.link(ob_cube_007)
col_group_001.objects.link(ob_cube_006)
col_group_001.objects.link(ob_cylinder_003)
col_group_001.objects.link(ob_cylinder_002)
col_group_001.objects.link(ob_cube_005)
col_group_001.objects.link(ob_cube_004)
col_group_001.objects.link(ob_cube_003)
col_group_001.objects.link(ob_cylinder_001)
col_group_001.objects.link(ob_cube_002)
col_group_001.objects.link(ob_cube_001)
col_group_001.objects.link(ob_cube)
col_group_001.objects.link(ob_cylinder)
col_group_001.objects.link(ob_lamp)

# ---- scene / render settings (as saved in the file)
scene.camera = ob_camera
scene.frame_start = 1; scene.frame_end = 1; scene.frame_set(1)
scene.render.engine = 'BLENDER_EEVEE_NEXT'
scene.render.image_settings.compression = 90
scene.render.resolution_x = 560
scene.render.resolution_y = 560
scene.render.dither_intensity = 0.0
scene.render.film_transparent = True
scene.render.bake_margin = 2
scene.render.bake_bias = 0.0
scene.cycles.use_denoising = False
scene.cycles.samples = 10
scene.cycles.sampling_pattern = 'TABULATED_SOBOL'
scene.cycles.light_sampling_threshold = 0.0
scene.cycles.use_adaptive_sampling = False
scene.cycles.use_light_tree = False
scene.cycles.blur_glossy = 0.0
scene.cycles.volume_bounces = 1
scene.cycles.pixel_filter_type = 'GAUSSIAN'
scene.cycles.sample_clamp_indirect = 0.0
scene.view_settings.view_transform = 'Standard'
bpy.context.view_layer.update()
